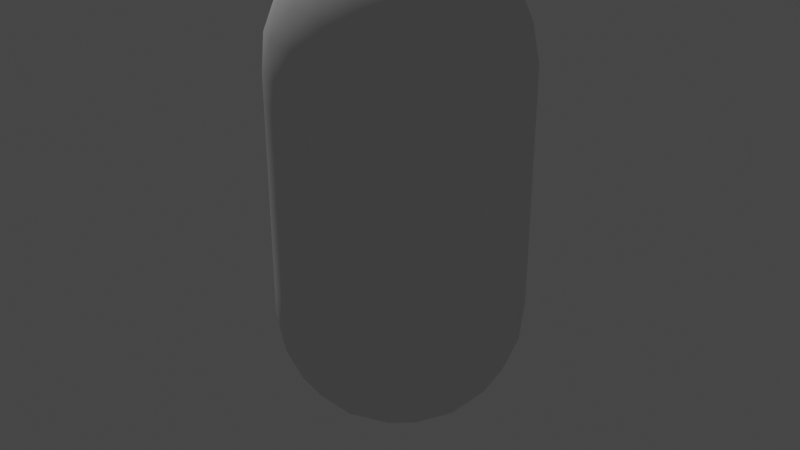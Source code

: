 # Source: bounce_boi.blend  (saved by Blender 2.82.7; exported with 4.5.12 LTS)
import bpy
from mathutils import Matrix  # noqa: F401  (used for matrix-valued properties, if any)

bpy.ops.wm.read_factory_settings(use_empty=True)
scene = bpy.context.scene
scene.name = 'Scene'

# ---- collections
col_collection = bpy.data.collections.new('Collection'); scene.collection.children.link(col_collection)

# ---- world
world_world = bpy.data.worlds.new('World'); scene.world = world_world
world_world.use_nodes = True; world_world.node_tree.nodes.clear()
_N = world_world.node_tree.nodes; _L = world_world.node_tree.links
n0 = _N.new('ShaderNodeOutputWorld'); n0.name = 'World Output'; n0.location = (300, 300)
n1 = _N.new('ShaderNodeBackground'); n1.name = 'Background'; n1.location = (10, 300)
n1.inputs[0].default_value = (0.05088, 0.05088, 0.05088, 1.0)
_L.new(n1.outputs[0], n0.inputs[0])
n0.is_active_output = True
world_world.color = (0.05088, 0.05088, 0.05088)
world_world.use_sun_shadow = False
world_world.sun_shadow_jitter_overblur = 0.0

# ---- lights
light_sun = bpy.data.lights.new('Sun', 'SUN')
light_sun.transmission_factor = 0.0
light_sun.energy = 1.0
light_sun.shadow_soft_size = 0.125

# ---- meshes
me_icosphere = bpy.data.meshes.new('Icosphere')
me_icosphere.from_pydata([(0.0, 0.0, -0.002029), (0.1589, -0.1155, 0.1194), (-0.0607, -0.1868, 0.1194), (-0.1964, 0.0, 0.1194), (-0.0607, 0.1868, 0.1194), (0.1589, 0.1155, 0.1194), (0.2089, -0.06787, 0.5982), (-0.1777, -0.1291, 0.5982), (-0.06787, -0.2089, 0.5982), (-0.2089, -0.06787, 0.5982), (0.06787, 0.2089, 0.5982), (-0.06787, 0.2089, 0.5982), (-0.05114, -0.1574, 0.07319), (-0.03568, -0.1098, 0.03077), (-0.01704, -0.05246, 0.00501), (0.04463, -0.03242, 0.00501), (0.09341, -0.06787, 0.03077), (0.1339, -0.09727, 0.07319), (0.1168, -0.1497, 0.1073), (0.05773, -0.1777, 0.1021), (-0.00651, -0.1898, 0.1073), (0.1785, 0.06484, 0.1073), (0.1868, 0.0, 0.1021), (0.1785, -0.06484, 0.1073), (0.04463, 0.03242, 0.00501), (0.09341, 0.06787, 0.03077), (0.1339, 0.09727, 0.07319), (-0.1655, 0.0, 0.07319), (-0.1155, 0.0, 0.03077), (-0.05516, 0.0, 0.00501), (-0.1063, -0.1574, 0.1073), (-0.1511, -0.1098, 0.1021), (-0.1825, -0.05246, 0.1073), (-0.05114, 0.1574, 0.07319), (-0.03568, 0.1098, 0.03077), (-0.01704, 0.05246, 0.00501), (-0.1825, 0.05246, 0.1073), (-0.1511, 0.1098, 0.1021), (-0.1063, 0.1574, 0.1073), (-0.00651, 0.1898, 0.1073), (0.05773, 0.1777, 0.1021), (0.1168, 0.1497, 0.1073), (0.1291, 0.1777, 0.5982), (0.2089, -0.06787, 0.2176), (0.189, -0.09727, 0.1624), (0.189, 0.09727, 0.1624), (0.2089, 0.06787, 0.2176), (0.06787, -0.2089, 0.5982), (0.1777, -0.1291, 0.5982), (0.0, -0.2196, 0.2176), (-0.03409, -0.2098, 0.1624), (0.1509, -0.1497, 0.1624), (0.1291, -0.1777, 0.2176), (-0.1777, 0.1291, 0.5982), (-0.2196, -8.572e-08, 0.5982), (-0.2089, -0.06787, 0.2176), (-0.2101, -0.03242, 0.1624), (-0.09576, -0.1898, 0.1624), (-0.1291, -0.1777, 0.2176), (0.2196, -1.853e-09, 0.3263), (0.2089, -0.06787, 0.3263), (-0.1291, 0.1777, 0.2176), (-0.09576, 0.1898, 0.1624), (-0.2101, 0.03242, 0.1624), (-0.2089, 0.06787, 0.2176), (-0.1777, -0.1291, 0.3263), (-0.06787, -0.2089, 0.3263), (0.1291, 0.1777, 0.2176), (0.1509, 0.1497, 0.1624), (-0.03409, 0.2098, 0.1624), (0.0, 0.2196, 0.2176), (-0.2089, -0.06787, 0.3263), (0.06787, 0.2089, 0.3263), (-0.06787, 0.2089, 0.3263), (0.1291, 0.1777, 0.3263), (0.06787, -0.2089, 0.3263), (0.1777, -0.1291, 0.3263), (-0.1777, 0.1291, 0.3263), (-0.2196, -8.109e-08, 0.3263), (-0.2089, 0.06787, 0.3263), (0.1291, -0.1777, 0.3263), (-0.1291, 0.1777, 0.3263), (-2.033e-07, 0.2196, 0.3263), (-2.033e-07, -0.2196, 0.3263), (-0.1291, -0.1777, 0.3263), (0.1777, 0.1291, 0.3263), (0.2089, 0.06787, 0.3263), (0.2089, 0.06787, 0.5438), (0.1777, 0.1291, 0.5438), (-0.1291, -0.1777, 0.5438), (-6.1e-07, -0.2196, 0.5438), (-6.1e-07, 0.2196, 0.5438), (-0.1291, 0.1777, 0.5438), (0.1291, -0.1777, 0.5438), (-0.2089, 0.06787, 0.5438), (-0.2196, -8.48e-08, 0.5438), (-0.1777, 0.1291, 0.5438), (0.1777, -0.1291, 0.5438), (0.06787, -0.2089, 0.5438), (0.1291, 0.1777, 0.5438), (-0.06787, 0.2089, 0.5438), (0.06787, 0.2089, 0.5438), (-0.2089, -0.06787, 0.5438), (-0.06787, -0.2089, 0.5438), (-0.1777, -0.1291, 0.5438), (0.2089, -0.06787, 0.5438), (0.2196, -5.559e-09, 0.5438), (0.2089, 0.06787, 0.4351), (0.2196, -3.706e-09, 0.4351), (0.1777, 0.1291, 0.4351), (0.2089, -0.06787, 0.4351), (-0.1291, -0.1777, 0.4351), (-0.1777, -0.1291, 0.4351), (-4.067e-07, -0.2196, 0.4351), (-0.06787, -0.2089, 0.4351), (-0.2089, -0.06787, 0.4351), (-4.067e-07, 0.2196, 0.4351), (0.06787, 0.2089, 0.4351), (0.1777, 0.1291, 0.2176), (-0.1291, 0.1777, 0.4351), (-0.06787, 0.2089, 0.4351), (-0.06787, 0.2089, 0.2176), (0.1291, 0.1777, 0.4351), (0.1291, -0.1777, 0.4351), (-0.2196, -7.924e-08, 0.2176), (0.06787, -0.2089, 0.4351), (0.1777, -0.1291, 0.4351), (-0.06787, -0.2089, 0.2176), (-0.2089, 0.06787, 0.4351), (-0.1777, 0.1291, 0.4351), (0.1777, -0.1291, 0.2176), (-0.2196, -8.295e-08, 0.4351), (0.06787, 0.2089, 0.2176), (0.09822, 0.1868, 0.1569), (0.03035, 0.2089, 0.1569), (-0.1777, 0.1291, 0.2176), (-0.1473, 0.1511, 0.1569), (-0.1893, 0.09342, 0.1569), (-0.1777, -0.1291, 0.2176), (-0.1893, -0.09342, 0.1569), (-0.1473, -0.1511, 0.1569), (0.06787, -0.2089, 0.2176), (0.03035, -0.2089, 0.1569), (0.09822, -0.1868, 0.1569), (0.2196, 0.0, 0.2176), (0.208, -0.03568, 0.1569), (0.208, 0.03568, 0.1569), (0.07946, 0.1291, 0.05867), (0.03035, 0.09341, 0.02116), (0.01159, 0.1511, 0.05867), (-0.09822, 0.1155, 0.05867), (-0.07946, 0.05773, 0.02116), (-0.1402, 0.05773, 0.05868), (-0.1402, -0.05773, 0.05868), (-0.07946, -0.05773, 0.02116), (-0.09822, -0.1155, 0.05867), (0.1473, 0.03568, 0.05867), (0.1473, -0.03568, 0.05867), (0.09822, -1.621e-07, 0.02116), (0.01159, -0.1511, 0.05867), (0.03035, -0.09341, 0.02116), (0.07946, -0.1291, 0.05867), (0.0607, -0.1868, 0.7508), (-0.1589, -0.1155, 0.7508), (-0.1589, 0.1155, 0.7508), (0.0607, 0.1868, 0.7508), (0.1964, -7.412e-09, 0.7508), (-8.134e-07, -7.412e-09, 0.8722), (0.2101, -0.03242, 0.7077), (0.2089, -0.06787, 0.6525), (0.2089, 0.06787, 0.6525), (0.2101, 0.03242, 0.7077), (0.03409, -0.2098, 0.7077), (-8.134e-07, -0.2196, 0.6525), (0.1291, -0.1777, 0.6525), (0.09576, -0.1898, 0.7077), (-0.189, -0.09727, 0.7077), (-0.2089, -0.06787, 0.6525), (-0.1291, -0.1777, 0.6525), (-0.1509, -0.1497, 0.7077), (-0.1509, 0.1497, 0.7077), (-0.1291, 0.1777, 0.6525), (-0.2089, 0.06787, 0.6525), (-0.189, 0.09727, 0.7077), (0.09576, 0.1898, 0.7077), (0.1291, 0.1777, 0.6525), (-8.134e-07, 0.2196, 0.6525), (0.03409, 0.2098, 0.7077), (0.1825, -0.05246, 0.7629), (0.1511, -0.1098, 0.768), (0.1063, -0.1574, 0.7629), (0.006509, -0.1898, 0.7629), (-0.05774, -0.1777, 0.768), (-0.1168, -0.1497, 0.7629), (-0.1785, -0.06484, 0.7629), (-0.1868, -7.412e-09, 0.768), (-0.1785, 0.06484, 0.7629), (-0.1168, 0.1497, 0.7629), (-0.05774, 0.1777, 0.768), (0.006509, 0.1898, 0.7629), (0.1063, 0.1574, 0.7629), (0.1511, 0.1098, 0.768), (0.1825, 0.05246, 0.7629), (0.01704, -0.05246, 0.8651), (0.03568, -0.1098, 0.8394), (0.05113, -0.1574, 0.797), (0.1655, -7.412e-09, 0.797), (0.1155, -7.412e-09, 0.8394), (0.05516, -7.412e-09, 0.8651), (-0.04463, -0.03242, 0.8651), (-0.09342, -0.06787, 0.8394), (-0.1339, -0.09727, 0.797), (-0.04463, 0.03242, 0.8651), (-0.09342, 0.06787, 0.8394), (-0.1339, 0.09727, 0.797), (0.01704, 0.05246, 0.8651), (0.03568, 0.1098, 0.8394), (0.05113, 0.1574, 0.797), (0.07946, 0.05773, 0.849), (0.1402, 0.05773, 0.8115), (0.09822, 0.1155, 0.8115), (-0.03035, 0.09341, 0.849), (-0.0116, 0.1511, 0.8115), (-0.07946, 0.1291, 0.8115), (-0.09822, -7.412e-09, 0.849), (-0.1473, 0.03568, 0.8115), (-0.1473, -0.03568, 0.8115), (-0.03035, -0.09341, 0.849), (-0.07946, -0.1291, 0.8115), (-0.0116, -0.1511, 0.8115), (0.07946, -0.05773, 0.849), (0.09822, -0.1155, 0.8115), (0.1402, -0.05773, 0.8115), (0.1893, 0.09341, 0.7133), (0.1777, 0.1291, 0.6525), (0.1473, 0.1511, 0.7133), (-0.03035, 0.2089, 0.7133), (-0.06787, 0.2089, 0.6525), (-0.09822, 0.1868, 0.7133), (-0.208, 0.03568, 0.7133), (-0.2196, -8.665e-08, 0.6525), (-0.208, -0.03568, 0.7133), (-0.09822, -0.1868, 0.7133), (-0.06787, -0.2089, 0.6525), (-0.03035, -0.2089, 0.7133), (0.1473, -0.1511, 0.7133), (0.1777, -0.1291, 0.6525), (0.1893, -0.09341, 0.7133), (0.06787, 0.2089, 0.6525), (-0.1777, 0.1291, 0.6525), (-0.1777, -0.1291, 0.6525), (0.06787, -0.2089, 0.6525), (0.2196, -7.412e-09, 0.6525), (0.2196, -6.486e-09, 0.5982), (-0.2089, 0.06787, 0.5982), (0.1291, -0.1777, 0.5982), (-0.1291, 0.1777, 0.5982), (-7.117e-07, 0.2196, 0.5982), (-7.117e-07, -0.2196, 0.5982), (-0.1291, -0.1777, 0.5982), (0.1777, 0.1291, 0.5982), (0.2089, 0.06787, 0.5982), (0.2089, 0.06787, 0.4894), (0.1777, 0.1291, 0.4894), (-0.1291, -0.1777, 0.4894), (-5.084e-07, -0.2196, 0.4894), (-5.084e-07, 0.2196, 0.4894), (-0.1291, 0.1777, 0.4894), (0.1291, -0.1777, 0.4894), (-0.2089, 0.06787, 0.4894), (0.2196, -4.633e-09, 0.4894), (0.2089, -0.06787, 0.4894), (-0.1777, -0.1291, 0.4894), (-0.06787, -0.2089, 0.4894), (-0.2089, -0.06787, 0.4894), (0.06787, 0.2089, 0.4894), (-0.06787, 0.2089, 0.4894), (0.1291, 0.1777, 0.4894), (0.06787, -0.2089, 0.4894), (0.1777, -0.1291, 0.4894), (-0.1777, 0.1291, 0.4894), (-0.2196, -8.387e-08, 0.4894), (0.2196, -2.78e-09, 0.3807), (0.2089, -0.06787, 0.3807), (-0.1777, -0.1291, 0.3807), (-0.06787, -0.2089, 0.3807), (-0.2089, -0.06787, 0.3807), (0.06787, 0.2089, 0.3807), (-0.06787, 0.2089, 0.3807), (0.1291, 0.1777, 0.3807), (0.06787, -0.2089, 0.3807), (0.1777, -0.1291, 0.3807), (-0.1777, 0.1291, 0.3807), (-0.2196, -8.202e-08, 0.3807), (0.2089, 0.06787, 0.3807), (0.1777, 0.1291, 0.3807), (-0.1291, -0.1777, 0.3807), (-3.05e-07, -0.2196, 0.3807), (-3.05e-07, 0.2196, 0.3807), (-0.1291, 0.1777, 0.3807), (0.1291, -0.1777, 0.3807), (-0.2089, 0.06787, 0.3807), (-0.2089, 0.06787, 0.272), (0.1291, -0.1777, 0.272), (-0.1291, 0.1777, 0.272), (-1.017e-07, 0.2196, 0.272), (-1.017e-07, -0.2196, 0.272), (-0.1291, -0.1777, 0.272), (0.1777, 0.1291, 0.272), (0.2089, 0.06787, 0.272), (-0.2196, -8.017e-08, 0.272), (-0.1777, 0.1291, 0.272), (0.1777, -0.1291, 0.272), (0.06787, -0.2089, 0.272), (0.1291, 0.1777, 0.272), (-0.06787, 0.2089, 0.272), (0.06787, 0.2089, 0.272), (-0.2089, -0.06787, 0.272), (-0.06787, -0.2089, 0.272), (-0.1777, -0.1291, 0.272), (0.2089, -0.06787, 0.272), (0.2196, -9.266e-10, 0.272)], [], [(0, 15, 14), (1, 17, 23), (0, 14, 29), (0, 29, 35), (0, 35, 24), (1, 23, 44), (2, 20, 50), (3, 32, 56), (4, 38, 62), (5, 41, 68), (1, 44, 51), (2, 50, 57), (3, 56, 63), (4, 62, 69), (5, 68, 45), (79, 78, 293, 301), (85, 74, 289, 295), (81, 77, 292, 299), (80, 76, 291, 300), (78, 71, 286, 293), (77, 79, 301, 292), (83, 75, 290, 297), (76, 60, 283, 291), (75, 80, 300, 290), (82, 73, 288, 298), (74, 72, 287, 289), (84, 66, 285, 296), (73, 81, 299, 288), (72, 82, 298, 287), (71, 65, 284, 286), (66, 83, 297, 285), (65, 84, 296, 284), (60, 59, 282, 283), (86, 85, 295, 294), (59, 86, 294, 282), (128, 131, 281, 269), (109, 122, 277, 263), (119, 129, 280, 267), (123, 126, 279, 268), (131, 115, 274, 281), (129, 128, 269, 280), (113, 125, 278, 265), (126, 110, 271, 279), (125, 123, 268, 278), (116, 120, 276, 266), (122, 117, 275, 277), (111, 114, 273, 264), (120, 119, 267, 276), (117, 116, 266, 275), (115, 112, 272, 274), (114, 113, 265, 273), (112, 111, 264, 272), (110, 108, 270, 271), (107, 109, 263, 262), (108, 107, 262, 270), (94, 95, 54, 254), (88, 99, 42, 260), (92, 96, 53, 256), (93, 97, 48, 255), (95, 102, 9, 54), (96, 94, 254, 53), (90, 98, 47, 258), (97, 105, 6, 48), (98, 93, 255, 47), (91, 100, 11, 257), (99, 101, 10, 42), (89, 103, 8, 259), (100, 92, 256, 11), (101, 91, 257, 10), (102, 104, 7, 9), (103, 90, 258, 8), (104, 89, 259, 7), (105, 106, 253, 6), (87, 88, 260, 261), (106, 87, 261, 253), (302, 310, 78, 79), (308, 314, 74, 85), (45, 118, 46), (304, 311, 77, 81), (303, 312, 76, 80), (310, 317, 71, 78), (311, 302, 79, 77), (306, 313, 75, 83), (312, 320, 60, 76), (45, 68, 118), (68, 67, 118), (313, 303, 80, 75), (305, 315, 73, 82), (314, 316, 72, 74), (307, 318, 66, 84), (315, 304, 81, 73), (316, 305, 82, 72), (69, 121, 70), (317, 319, 65, 71), (318, 306, 83, 66), (319, 307, 84, 65), (320, 321, 59, 60), (309, 308, 85, 86), (321, 309, 86, 59), (69, 62, 121), (62, 61, 121), (269, 281, 95, 94), (263, 277, 99, 88), (267, 280, 96, 92), (268, 279, 97, 93), (281, 274, 102, 95), (280, 269, 94, 96), (63, 124, 64), (265, 278, 98, 90), (279, 271, 105, 97), (278, 268, 93, 98), (266, 276, 100, 91), (277, 275, 101, 99), (264, 273, 103, 89), (63, 56, 124), (56, 55, 124), (276, 267, 92, 100), (275, 266, 91, 101), (274, 272, 104, 102), (273, 265, 90, 103), (272, 264, 89, 104), (271, 270, 106, 105), (57, 127, 58), (262, 263, 88, 87), (270, 262, 87, 106), (301, 293, 131, 128), (295, 289, 122, 109), (299, 292, 129, 119), (300, 291, 126, 123), (57, 50, 127), (50, 49, 127), (293, 286, 115, 131), (292, 301, 128, 129), (297, 290, 125, 113), (291, 283, 110, 126), (290, 300, 123, 125), (298, 288, 120, 116), (51, 130, 52), (289, 287, 117, 122), (296, 285, 114, 111), (288, 299, 119, 120), (287, 298, 116, 117), (286, 284, 112, 115), (285, 297, 113, 114), (51, 44, 130), (44, 43, 130), (284, 296, 111, 112), (283, 282, 108, 110), (294, 295, 109, 107), (282, 294, 107, 108), (254, 54, 240, 182), (260, 42, 185, 234), (68, 133, 67), (256, 53, 249, 181), (255, 48, 246, 174), (67, 133, 132), (133, 134, 132), (132, 134, 70), (134, 69, 70), (68, 41, 133), (41, 40, 133), (133, 40, 134), (40, 39, 134), (134, 39, 69), (39, 4, 69), (54, 9, 177, 240), (53, 254, 182, 249), (62, 136, 61), (258, 47, 251, 173), (48, 6, 169, 246), (61, 136, 135), (136, 137, 135), (135, 137, 64), (137, 63, 64), (62, 38, 136), (38, 37, 136), (136, 37, 137), (37, 36, 137), (137, 36, 63), (36, 3, 63), (47, 255, 174, 251), (257, 11, 237, 186), (56, 139, 55), (42, 10, 248, 185), (259, 8, 243, 178), (55, 139, 138), (139, 140, 138), (138, 140, 58), (140, 57, 58), (56, 32, 139), (32, 31, 139), (139, 31, 140), (31, 30, 140), (140, 30, 57), (30, 2, 57), (11, 256, 181, 237), (10, 257, 186, 248), (50, 142, 49), (9, 7, 250, 177), (8, 258, 173, 243), (49, 142, 141), (142, 143, 141), (141, 143, 52), (143, 51, 52), (50, 20, 142), (20, 19, 142), (142, 19, 143), (19, 18, 143), (143, 18, 51), (18, 1, 51), (7, 259, 178, 250), (6, 253, 252, 169), (44, 145, 43), (261, 260, 234, 170), (253, 261, 170, 252), (43, 145, 144), (145, 146, 144), (144, 146, 46), (146, 45, 46), (44, 23, 145), (23, 22, 145), (145, 22, 146), (22, 21, 146), (146, 21, 45), (21, 5, 45), (26, 41, 5), (25, 147, 26), (24, 148, 25), (26, 147, 41), (147, 40, 41), (25, 148, 147), (148, 149, 147), (147, 149, 40), (149, 39, 40), (24, 35, 148), (35, 34, 148), (148, 34, 149), (34, 33, 149), (149, 33, 39), (33, 4, 39), (33, 38, 4), (34, 150, 33), (35, 151, 34), (33, 150, 38), (150, 37, 38), (34, 151, 150), (151, 152, 150), (150, 152, 37), (152, 36, 37), (35, 29, 151), (29, 28, 151), (151, 28, 152), (28, 27, 152), (152, 27, 36), (27, 3, 36), (27, 32, 3), (28, 153, 27), (29, 154, 28), (27, 153, 32), (153, 31, 32), (28, 154, 153), (154, 155, 153), (153, 155, 31), (155, 30, 31), (29, 14, 154), (14, 13, 154), (154, 13, 155), (13, 12, 155), (155, 12, 30), (12, 2, 30), (21, 26, 5), (22, 156, 21), (23, 157, 22), (21, 156, 26), (156, 25, 26), (22, 157, 156), (157, 158, 156), (156, 158, 25), (158, 24, 25), (23, 17, 157), (17, 16, 157), (157, 16, 158), (16, 15, 158), (158, 15, 24), (15, 0, 24), (12, 20, 2), (13, 159, 12), (14, 160, 13), (12, 159, 20), (159, 19, 20), (13, 160, 159), (160, 161, 159), (159, 161, 19), (161, 18, 19), (14, 15, 160), (15, 16, 160), (160, 16, 161), (16, 17, 161), (161, 17, 18), (17, 1, 18), (162, 190, 205), (163, 193, 211), (164, 196, 214), (165, 199, 217), (166, 202, 206), (208, 215, 167), (207, 218, 208), (206, 219, 207), (208, 218, 215), (218, 216, 215), (207, 219, 218), (219, 220, 218), (218, 220, 216), (220, 217, 216), (206, 202, 219), (202, 201, 219), (219, 201, 220), (201, 200, 220), (220, 200, 217), (200, 165, 217), (215, 212, 167), (216, 221, 215), (217, 222, 216), (215, 221, 212), (221, 213, 212), (216, 222, 221), (222, 223, 221), (221, 223, 213), (223, 214, 213), (217, 199, 222), (199, 198, 222), (222, 198, 223), (198, 197, 223), (223, 197, 214), (197, 164, 214), (212, 209, 167), (213, 224, 212), (214, 225, 213), (212, 224, 209), (224, 210, 209), (213, 225, 224), (225, 226, 224), (224, 226, 210), (226, 211, 210), (214, 196, 225), (196, 195, 225), (225, 195, 226), (195, 194, 226), (226, 194, 211), (194, 163, 211), (209, 203, 167), (210, 227, 209), (211, 228, 210), (209, 227, 203), (227, 204, 203), (210, 228, 227), (228, 229, 227), (227, 229, 204), (229, 205, 204), (211, 193, 228), (193, 192, 228), (228, 192, 229), (192, 191, 229), (229, 191, 205), (191, 162, 205), (203, 208, 167), (204, 230, 203), (205, 231, 204), (203, 230, 208), (230, 207, 208), (204, 231, 230), (231, 232, 230), (230, 232, 207), (232, 206, 207), (205, 190, 231), (190, 189, 231), (231, 189, 232), (189, 188, 232), (232, 188, 206), (188, 166, 206), (171, 202, 166), (170, 233, 171), (171, 233, 202), (233, 201, 202), (170, 234, 233), (234, 235, 233), (233, 235, 201), (235, 200, 201), (234, 185, 235), (185, 184, 235), (235, 184, 200), (184, 165, 200), (187, 199, 165), (186, 236, 187), (187, 236, 199), (236, 198, 199), (186, 237, 236), (237, 238, 236), (236, 238, 198), (238, 197, 198), (237, 181, 238), (181, 180, 238), (238, 180, 197), (180, 164, 197), (183, 196, 164), (182, 239, 183), (183, 239, 196), (239, 195, 196), (182, 240, 239), (240, 241, 239), (239, 241, 195), (241, 194, 195), (240, 177, 241), (177, 176, 241), (241, 176, 194), (176, 163, 194), (179, 193, 163), (178, 242, 179), (179, 242, 193), (242, 192, 193), (178, 243, 242), (243, 244, 242), (242, 244, 192), (244, 191, 192), (243, 173, 244), (173, 172, 244), (244, 172, 191), (172, 162, 191), (175, 190, 162), (174, 245, 175), (175, 245, 190), (245, 189, 190), (174, 246, 245), (246, 247, 245), (245, 247, 189), (247, 188, 189), (246, 169, 247), (169, 168, 247), (247, 168, 188), (168, 166, 188), (184, 187, 165), (185, 248, 184), (184, 248, 187), (248, 186, 187), (180, 183, 164), (181, 249, 180), (180, 249, 183), (249, 182, 183), (176, 179, 163), (177, 250, 176), (176, 250, 179), (250, 178, 179), (172, 175, 162), (173, 251, 172), (172, 251, 175), (251, 174, 175), (168, 171, 166), (169, 252, 168), (168, 252, 171), (252, 170, 171), (144, 46, 309, 321), (46, 118, 308, 309), (43, 144, 321, 320), (138, 58, 307, 319), (127, 49, 306, 318), (55, 138, 319, 317), (132, 70, 305, 316), (121, 61, 304, 315), (58, 127, 318, 307), (67, 132, 316, 314), (70, 121, 315, 305), (141, 52, 303, 313), (130, 43, 320, 312), (49, 141, 313, 306), (135, 64, 302, 311), (124, 55, 317, 310), (52, 130, 312, 303), (61, 135, 311, 304), (118, 67, 314, 308), (64, 124, 310, 302)])
_uv = me_icosphere.uv_layers.new(name='UVMap')
_uv.uv.foreach_set('vector', [0.8182, 0.0, 0.7955, 0.03937, 0.8409, 0.03937, 0.7273, 0.1575, 0.7045, 0.1181, 0.6818, 0.1575, 0.09091, 0.0, 0.06818, 0.03937, 0.1136, 0.03937, 0.2727, 0.0, 0.25, 0.03937, 0.2955, 0.03937, 0.4545, 0.0, 0.4318, 0.03937, 0.4773, 0.03937, 0.7273, 0.1575, 0.6818, 0.1575, 0.7045, 0.1968, 0.9091, 0.1575, 0.8636, 0.1575, 0.8864, 0.1968, 0.1818, 0.1575, 0.1364, 0.1575, 0.1591, 0.1968, 0.3636, 0.1575, 0.3182, 0.1575, 0.3409, 0.1968, 0.5455, 0.1575, 0.5, 0.1575, 0.5227, 0.1968, 0.7273, 0.1575, 0.7045, 0.1968, 0.75, 0.1968, 0.9091, 0.1575, 0.8864, 0.1968, 0.9318, 0.1968, 0.1818, 0.1575, 0.1591, 0.1968, 0.2045, 0.1968, 0.3636, 0.1575, 0.3409, 0.1968, 0.3864, 0.1968, 0.5455, 0.1575, 0.5227, 0.1968, 0.5682, 0.1968, 0.2273, 0.2362, 0.1818, 0.2362, 0.1818, 0.2362, 0.2273, 0.2362, 0.5455, 0.2362, 0.5, 0.2362, 0.5, 0.2362, 0.5455, 0.2362, 0.3182, 0.2362, 0.2727, 0.2362, 0.2727, 0.2362, 0.3182, 0.2362, 0.7727, 0.2362, 0.7273, 0.2362, 0.7273, 0.2362, 0.7727, 0.2362, 0.1818, 0.2362, 0.1364, 0.2362, 0.1364, 0.2362, 0.1818, 0.2362, 0.2727, 0.2362, 0.2273, 0.2362, 0.2273, 0.2362, 0.2727, 0.2362, 0.8636, 0.2362, 0.8182, 0.2362, 0.8182, 0.2362, 0.8636, 0.2362, 0.7273, 0.2362, 0.6818, 0.2362, 0.6818, 0.2362, 0.7273, 0.2362, 0.8182, 0.2362, 0.7727, 0.2362, 0.7727, 0.2362, 0.8182, 0.2362, 0.4091, 0.2362, 0.3636, 0.2362, 0.3636, 0.2362, 0.4091, 0.2362, 0.5, 0.2362, 0.4545, 0.2362, 0.4545, 0.2362, 0.5, 0.2362, 0.9545, 0.2362, 0.9091, 0.2362, 0.9091, 0.2362, 0.9545, 0.2362, 0.3636, 0.2362, 0.3182, 0.2362, 0.3182, 0.2362, 0.3636, 0.2362, 0.4545, 0.2362, 0.4091, 0.2362, 0.4091, 0.2362, 0.4545, 0.2362, 0.1364, 0.2362, 0.09091, 0.2362, 0.09091, 0.2362, 0.1364, 0.2362, 0.9091, 0.2362, 0.8636, 0.2362, 0.8636, 0.2362, 0.9091, 0.2362, 0.09091, 0.2362, 0.04545, 0.2362, 0.04545, 0.2362, 0.09091, 0.2362, 0.6818, 0.2362, 0.6364, 0.2362, 0.6364, 0.2362, 0.6818, 0.2362, 0.5909, 0.2362, 0.5455, 0.2362, 0.5455, 0.2362, 0.5909, 0.2362, 0.6364, 0.2362, 0.5909, 0.2362, 0.5909, 0.2362, 0.6364, 0.2362, 0.2273, 0.2362, 0.1818, 0.2362, 0.1818, 0.2362, 0.2273, 0.2362, 0.5455, 0.2362, 0.5, 0.2362, 0.5, 0.2362, 0.5455, 0.2362, 0.3182, 0.2362, 0.2727, 0.2362, 0.2727, 0.2362, 0.3182, 0.2362, 0.7727, 0.2362, 0.7273, 0.2362, 0.7273, 0.2362, 0.7727, 0.2362, 0.1818, 0.2362, 0.1364, 0.2362, 0.1364, 0.2362, 0.1818, 0.2362, 0.2727, 0.2362, 0.2273, 0.2362, 0.2273, 0.2362, 0.2727, 0.2362, 0.8636, 0.2362, 0.8182, 0.2362, 0.8182, 0.2362, 0.8636, 0.2362, 0.7273, 0.2362, 0.6818, 0.2362, 0.6818, 0.2362, 0.7273, 0.2362, 0.8182, 0.2362, 0.7727, 0.2362, 0.7727, 0.2362, 0.8182, 0.2362, 0.4091, 0.2362, 0.3636, 0.2362, 0.3636, 0.2362, 0.4091, 0.2362, 0.5, 0.2362, 0.4545, 0.2362, 0.4545, 0.2362, 0.5, 0.2362, 0.9545, 0.2362, 0.9091, 0.2362, 0.9091, 0.2362, 0.9545, 0.2362, 0.3636, 0.2362, 0.3182, 0.2362, 0.3182, 0.2362, 0.3636, 0.2362, 0.4545, 0.2362, 0.4091, 0.2362, 0.4091, 0.2362, 0.4545, 0.2362, 0.1364, 0.2362, 0.09091, 0.2362, 0.09091, 0.2362, 0.1364, 0.2362, 0.9091, 0.2362, 0.8636, 0.2362, 0.8636, 0.2362, 0.9091, 0.2362, 0.09091, 0.2362, 0.04545, 0.2362, 0.04545, 0.2362, 0.09091, 0.2362, 0.6818, 0.2362, 0.6364, 0.2362, 0.6364, 0.2362, 0.6818, 0.2362, 0.5909, 0.2362, 0.5455, 0.2362, 0.5455, 0.2362, 0.5909, 0.2362, 0.6364, 0.2362, 0.5909, 0.2362, 0.5909, 0.2362, 0.6364, 0.2362, 0.2273, 0.2362, 0.1818, 0.2362, 0.1818, 0.2362, 0.2273, 0.2362, 0.5455, 0.2362, 0.5, 0.2362, 0.5, 0.2362, 0.5455, 0.2362, 0.3182, 0.2362, 0.2727, 0.2362, 0.2727, 0.2362, 0.3182, 0.2362, 0.7727, 0.2362, 0.7273, 0.2362, 0.7273, 0.2362, 0.7727, 0.2362, 0.1818, 0.2362, 0.1364, 0.2362, 0.1364, 0.2362, 0.1818, 0.2362, 0.2727, 0.2362, 0.2273, 0.2362, 0.2273, 0.2362, 0.2727, 0.2362, 0.8636, 0.2362, 0.8182, 0.2362, 0.8182, 0.2362, 0.8636, 0.2362, 0.7273, 0.2362, 0.6818, 0.2362, 0.6818, 0.2362, 0.7273, 0.2362, 0.8182, 0.2362, 0.7727, 0.2362, 0.7727, 0.2362, 0.8182, 0.2362, 0.4091, 0.2362, 0.3636, 0.2362, 0.3636, 0.2362, 0.4091, 0.2362, 0.5, 0.2362, 0.4545, 0.2362, 0.4545, 0.2362, 0.5, 0.2362, 0.9545, 0.2362, 0.9091, 0.2362, 0.9091, 0.2362, 0.9545, 0.2362, 0.3636, 0.2362, 0.3182, 0.2362, 0.3182, 0.2362, 0.3636, 0.2362, 0.4545, 0.2362, 0.4091, 0.2362, 0.4091, 0.2362, 0.4545, 0.2362, 0.1364, 0.2362, 0.09091, 0.2362, 0.09091, 0.2362, 0.1364, 0.2362, 0.9091, 0.2362, 0.8636, 0.2362, 0.8636, 0.2362, 0.9091, 0.2362, 0.09091, 0.2362, 0.04545, 0.2362, 0.04545, 0.2362, 0.09091, 0.2362, 0.6818, 0.2362, 0.6364, 0.2362, 0.6364, 0.2362, 0.6818, 0.2362, 0.5909, 0.2362, 0.5455, 0.2362, 0.5455, 0.2362, 0.5909, 0.2362, 0.6364, 0.2362, 0.5909, 0.2362, 0.5909, 0.2362, 0.6364, 0.2362, 0.2273, 0.2362, 0.1818, 0.2362, 0.1818, 0.2362, 0.2273, 0.2362, 0.5455, 0.2362, 0.5, 0.2362, 0.5, 0.2362, 0.5455, 0.2362, 0.5682, 0.1968, 0.5455, 0.2362, 0.5909, 0.2362, 0.3182, 0.2362, 0.2727, 0.2362, 0.2727, 0.2362, 0.3182, 0.2362, 0.7727, 0.2362, 0.7273, 0.2362, 0.7273, 0.2362, 0.7727, 0.2362, 0.1818, 0.2362, 0.1364, 0.2362, 0.1364, 0.2362, 0.1818, 0.2362, 0.2727, 0.2362, 0.2273, 0.2362, 0.2273, 0.2362, 0.2727, 0.2362, 0.8636, 0.2362, 0.8182, 0.2362, 0.8182, 0.2362, 0.8636, 0.2362, 0.7273, 0.2362, 0.6818, 0.2362, 0.6818, 0.2362, 0.7273, 0.2362, 0.5682, 0.1968, 0.5227, 0.1968, 0.5455, 0.2362, 0.5227, 0.1968, 0.5, 0.2362, 0.5455, 0.2362, 0.8182, 0.2362, 0.7727, 0.2362, 0.7727, 0.2362, 0.8182, 0.2362, 0.4091, 0.2362, 0.3636, 0.2362, 0.3636, 0.2362, 0.4091, 0.2362, 0.5, 0.2362, 0.4545, 0.2362, 0.4545, 0.2362, 0.5, 0.2362, 0.9545, 0.2362, 0.9091, 0.2362, 0.9091, 0.2362, 0.9545, 0.2362, 0.3636, 0.2362, 0.3182, 0.2362, 0.3182, 0.2362, 0.3636, 0.2362, 0.4545, 0.2362, 0.4091, 0.2362, 0.4091, 0.2362, 0.4545, 0.2362, 0.3864, 0.1968, 0.3636, 0.2362, 0.4091, 0.2362, 0.1364, 0.2362, 0.09091, 0.2362, 0.09091, 0.2362, 0.1364, 0.2362, 0.9091, 0.2362, 0.8636, 0.2362, 0.8636, 0.2362, 0.9091, 0.2362, 0.09091, 0.2362, 0.04545, 0.2362, 0.04545, 0.2362, 0.09091, 0.2362, 0.6818, 0.2362, 0.6364, 0.2362, 0.6364, 0.2362, 0.6818, 0.2362, 0.5909, 0.2362, 0.5455, 0.2362, 0.5455, 0.2362, 0.5909, 0.2362, 0.6364, 0.2362, 0.5909, 0.2362, 0.5909, 0.2362, 0.6364, 0.2362, 0.3864, 0.1968, 0.3409, 0.1968, 0.3636, 0.2362, 0.3409, 0.1968, 0.3182, 0.2362, 0.3636, 0.2362, 0.2273, 0.2362, 0.1818, 0.2362, 0.1818, 0.2362, 0.2273, 0.2362, 0.5455, 0.2362, 0.5, 0.2362, 0.5, 0.2362, 0.5455, 0.2362, 0.3182, 0.2362, 0.2727, 0.2362, 0.2727, 0.2362, 0.3182, 0.2362, 0.7727, 0.2362, 0.7273, 0.2362, 0.7273, 0.2362, 0.7727, 0.2362, 0.1818, 0.2362, 0.1364, 0.2362, 0.1364, 0.2362, 0.1818, 0.2362, 0.2727, 0.2362, 0.2273, 0.2362, 0.2273, 0.2362, 0.2727, 0.2362, 0.2045, 0.1968, 0.1818, 0.2362, 0.2273, 0.2362, 0.8636, 0.2362, 0.8182, 0.2362, 0.8182, 0.2362, 0.8636, 0.2362, 0.7273, 0.2362, 0.6818, 0.2362, 0.6818, 0.2362, 0.7273, 0.2362, 0.8182, 0.2362, 0.7727, 0.2362, 0.7727, 0.2362, 0.8182, 0.2362, 0.4091, 0.2362, 0.3636, 0.2362, 0.3636, 0.2362, 0.4091, 0.2362, 0.5, 0.2362, 0.4545, 0.2362, 0.4545, 0.2362, 0.5, 0.2362, 0.9545, 0.2362, 0.9091, 0.2362, 0.9091, 0.2362, 0.9545, 0.2362, 0.2045, 0.1968, 0.1591, 0.1968, 0.1818, 0.2362, 0.1591, 0.1968, 0.1364, 0.2362, 0.1818, 0.2362, 0.3636, 0.2362, 0.3182, 0.2362, 0.3182, 0.2362, 0.3636, 0.2362, 0.4545, 0.2362, 0.4091, 0.2362, 0.4091, 0.2362, 0.4545, 0.2362, 0.1364, 0.2362, 0.09091, 0.2362, 0.09091, 0.2362, 0.1364, 0.2362, 0.9091, 0.2362, 0.8636, 0.2362, 0.8636, 0.2362, 0.9091, 0.2362, 0.09091, 0.2362, 0.04545, 0.2362, 0.04545, 0.2362, 0.09091, 0.2362, 0.6818, 0.2362, 0.6364, 0.2362, 0.6364, 0.2362, 0.6818, 0.2362, 0.9318, 0.1968, 0.9091, 0.2362, 0.9545, 0.2362, 0.5909, 0.2362, 0.5455, 0.2362, 0.5455, 0.2362, 0.5909, 0.2362, 0.6364, 0.2362, 0.5909, 0.2362, 0.5909, 0.2362, 0.6364, 0.2362, 0.2273, 0.2362, 0.1818, 0.2362, 0.1818, 0.2362, 0.2273, 0.2362, 0.5455, 0.2362, 0.5, 0.2362, 0.5, 0.2362, 0.5455, 0.2362, 0.3182, 0.2362, 0.2727, 0.2362, 0.2727, 0.2362, 0.3182, 0.2362, 0.7727, 0.2362, 0.7273, 0.2362, 0.7273, 0.2362, 0.7727, 0.2362, 0.9318, 0.1968, 0.8864, 0.1968, 0.9091, 0.2362, 0.8864, 0.1968, 0.8636, 0.2362, 0.9091, 0.2362, 0.1818, 0.2362, 0.1364, 0.2362, 0.1364, 0.2362, 0.1818, 0.2362, 0.2727, 0.2362, 0.2273, 0.2362, 0.2273, 0.2362, 0.2727, 0.2362, 0.8636, 0.2362, 0.8182, 0.2362, 0.8182, 0.2362, 0.8636, 0.2362, 0.7273, 0.2362, 0.6818, 0.2362, 0.6818, 0.2362, 0.7273, 0.2362, 0.8182, 0.2362, 0.7727, 0.2362, 0.7727, 0.2362, 0.8182, 0.2362, 0.4091, 0.2362, 0.3636, 0.2362, 0.3636, 0.2362, 0.4091, 0.2362, 0.75, 0.1968, 0.7273, 0.2362, 0.7727, 0.2362, 0.5, 0.2362, 0.4545, 0.2362, 0.4545, 0.2362, 0.5, 0.2362, 0.9545, 0.2362, 0.9091, 0.2362, 0.9091, 0.2362, 0.9545, 0.2362, 0.3636, 0.2362, 0.3182, 0.2362, 0.3182, 0.2362, 0.3636, 0.2362, 0.4545, 0.2362, 0.4091, 0.2362, 0.4091, 0.2362, 0.4545, 0.2362, 0.1364, 0.2362, 0.09091, 0.2362, 0.09091, 0.2362, 0.1364, 0.2362, 0.9091, 0.2362, 0.8636, 0.2362, 0.8636, 0.2362, 0.9091, 0.2362, 0.75, 0.1968, 0.7045, 0.1968, 0.7273, 0.2362, 0.7045, 0.1968, 0.6818, 0.2362, 0.7273, 0.2362, 0.09091, 0.2362, 0.04545, 0.2362, 0.04545, 0.2362, 0.09091, 0.2362, 0.6818, 0.2362, 0.6364, 0.2362, 0.6364, 0.2362, 0.6818, 0.2362, 0.5909, 0.2362, 0.5455, 0.2362, 0.5455, 0.2362, 0.5909, 0.2362, 0.6364, 0.2362, 0.5909, 0.2362, 0.5909, 0.2362, 0.6364, 0.2362, 0.2273, 0.2362, 0.1818, 0.2362, 0.1818, 0.2362, 0.2273, 0.2362, 0.5455, 0.2362, 0.5, 0.2362, 0.5, 0.2362, 0.5455, 0.2362, 0.5227, 0.1968, 0.4773, 0.1968, 0.5, 0.2362, 0.3182, 0.2362, 0.2727, 0.2362, 0.2727, 0.2362, 0.3182, 0.2362, 0.7727, 0.2362, 0.7273, 0.2362, 0.7273, 0.2362, 0.7727, 0.2362, 0.5, 0.2362, 0.4773, 0.1968, 0.4545, 0.2362, 0.4773, 0.1968, 0.4318, 0.1968, 0.4545, 0.2362, 0.4545, 0.2362, 0.4318, 0.1968, 0.4091, 0.2362, 0.4318, 0.1968, 0.3864, 0.1968, 0.4091, 0.2362, 0.5227, 0.1968, 0.5, 0.1575, 0.4773, 0.1968, 0.5, 0.1575, 0.4545, 0.1575, 0.4773, 0.1968, 0.4773, 0.1968, 0.4545, 0.1575, 0.4318, 0.1968, 0.4545, 0.1575, 0.4091, 0.1575, 0.4318, 0.1968, 0.4318, 0.1968, 0.4091, 0.1575, 0.3864, 0.1968, 0.4091, 0.1575, 0.3636, 0.1575, 0.3864, 0.1968, 0.1818, 0.2362, 0.1364, 0.2362, 0.1364, 0.2362, 0.1818, 0.2362, 0.2727, 0.2362, 0.2273, 0.2362, 0.2273, 0.2362, 0.2727, 0.2362, 0.3409, 0.1968, 0.2955, 0.1968, 0.3182, 0.2362, 0.8636, 0.2362, 0.8182, 0.2362, 0.8182, 0.2362, 0.8636, 0.2362, 0.7273, 0.2362, 0.6818, 0.2362, 0.6818, 0.2362, 0.7273, 0.2362, 0.3182, 0.2362, 0.2955, 0.1968, 0.2727, 0.2362, 0.2955, 0.1968, 0.25, 0.1968, 0.2727, 0.2362, 0.2727, 0.2362, 0.25, 0.1968, 0.2273, 0.2362, 0.25, 0.1968, 0.2045, 0.1968, 0.2273, 0.2362, 0.3409, 0.1968, 0.3182, 0.1575, 0.2955, 0.1968, 0.3182, 0.1575, 0.2727, 0.1575, 0.2955, 0.1968, 0.2955, 0.1968, 0.2727, 0.1575, 0.25, 0.1968, 0.2727, 0.1575, 0.2273, 0.1575, 0.25, 0.1968, 0.25, 0.1968, 0.2273, 0.1575, 0.2045, 0.1968, 0.2273, 0.1575, 0.1818, 0.1575, 0.2045, 0.1968, 0.8182, 0.2362, 0.7727, 0.2362, 0.7727, 0.2362, 0.8182, 0.2362, 0.4091, 0.2362, 0.3636, 0.2362, 0.3636, 0.2362, 0.4091, 0.2362, 0.1591, 0.1968, 0.1136, 0.1968, 0.1364, 0.2362, 0.5, 0.2362, 0.4545, 0.2362, 0.4545, 0.2362, 0.5, 0.2362, 0.9545, 0.2362, 0.9091, 0.2362, 0.9091, 0.2362, 0.9545, 0.2362, 0.1364, 0.2362, 0.1136, 0.1968, 0.09091, 0.2362, 0.1136, 0.1968, 0.06818, 0.1968, 0.09091, 0.2362, 0.09091, 0.2362, 0.06818, 0.1968, 0.04545, 0.2362, 0.06818, 0.1968, 0.02273, 0.1968, 0.04545, 0.2362, 0.1591, 0.1968, 0.1364, 0.1575, 0.1136, 0.1968, 0.1364, 0.1575, 0.09091, 0.1575, 0.1136, 0.1968, 0.1136, 0.1968, 0.09091, 0.1575, 0.06818, 0.1968, 0.09091, 0.1575, 0.04545, 0.1575, 0.06818, 0.1968, 0.06818, 0.1968, 0.04545, 0.1575, 0.02273, 0.1968, 0.04545, 0.1575, 0.0, 0.1575, 0.02273, 0.1968, 0.3636, 0.2362, 0.3182, 0.2362, 0.3182, 0.2362, 0.3636, 0.2362, 0.4545, 0.2362, 0.4091, 0.2362, 0.4091, 0.2362, 0.4545, 0.2362, 0.8864, 0.1968, 0.8409, 0.1968, 0.8636, 0.2362, 0.1364, 0.2362, 0.09091, 0.2362, 0.09091, 0.2362, 0.1364, 0.2362, 0.9091, 0.2362, 0.8636, 0.2362, 0.8636, 0.2362, 0.9091, 0.2362, 0.8636, 0.2362, 0.8409, 0.1968, 0.8182, 0.2362, 0.8409, 0.1968, 0.7955, 0.1968, 0.8182, 0.2362, 0.8182, 0.2362, 0.7955, 0.1968, 0.7727, 0.2362, 0.7955, 0.1968, 0.75, 0.1968, 0.7727, 0.2362, 0.8864, 0.1968, 0.8636, 0.1575, 0.8409, 0.1968, 0.8636, 0.1575, 0.8182, 0.1575, 0.8409, 0.1968, 0.8409, 0.1968, 0.8182, 0.1575, 0.7955, 0.1968, 0.8182, 0.1575, 0.7727, 0.1575, 0.7955, 0.1968, 0.7955, 0.1968, 0.7727, 0.1575, 0.75, 0.1968, 0.7727, 0.1575, 0.7273, 0.1575, 0.75, 0.1968, 0.09091, 0.2362, 0.04545, 0.2362, 0.04545, 0.2362, 0.09091, 0.2362, 0.6818, 0.2362, 0.6364, 0.2362, 0.6364, 0.2362, 0.6818, 0.2362, 0.7045, 0.1968, 0.6591, 0.1968, 0.6818, 0.2362, 0.5909, 0.2362, 0.5455, 0.2362, 0.5455, 0.2362, 0.5909, 0.2362, 0.6364, 0.2362, 0.5909, 0.2362, 0.5909, 0.2362, 0.6364, 0.2362, 0.6818, 0.2362, 0.6591, 0.1968, 0.6364, 0.2362, 0.6591, 0.1968, 0.6136, 0.1968, 0.6364, 0.2362, 0.6364, 0.2362, 0.6136, 0.1968, 0.5909, 0.2362, 0.6136, 0.1968, 0.5682, 0.1968, 0.5909, 0.2362, 0.7045, 0.1968, 0.6818, 0.1575, 0.6591, 0.1968, 0.6818, 0.1575, 0.6364, 0.1575, 0.6591, 0.1968, 0.6591, 0.1968, 0.6364, 0.1575, 0.6136, 0.1968, 0.6364, 0.1575, 0.5909, 0.1575, 0.6136, 0.1968, 0.6136, 0.1968, 0.5909, 0.1575, 0.5682, 0.1968, 0.5909, 0.1575, 0.5455, 0.1575, 0.5682, 0.1968, 0.5227, 0.1181, 0.5, 0.1575, 0.5455, 0.1575, 0.5, 0.07873, 0.4773, 0.1181, 0.5227, 0.1181, 0.4773, 0.03937, 0.4545, 0.07873, 0.5, 0.07873, 0.5227, 0.1181, 0.4773, 0.1181, 0.5, 0.1575, 0.4773, 0.1181, 0.4545, 0.1575, 0.5, 0.1575, 0.5, 0.07873, 0.4545, 0.07873, 0.4773, 0.1181, 0.4545, 0.07873, 0.4318, 0.1181, 0.4773, 0.1181, 0.4773, 0.1181, 0.4318, 0.1181, 0.4545, 0.1575, 0.4318, 0.1181, 0.4091, 0.1575, 0.4545, 0.1575, 0.4773, 0.03937, 0.4318, 0.03937, 0.4545, 0.07873, 0.4318, 0.03937, 0.4091, 0.07873, 0.4545, 0.07873, 0.4545, 0.07873, 0.4091, 0.07873, 0.4318, 0.1181, 0.4091, 0.07873, 0.3864, 0.1181, 0.4318, 0.1181, 0.4318, 0.1181, 0.3864, 0.1181, 0.4091, 0.1575, 0.3864, 0.1181, 0.3636, 0.1575, 0.4091, 0.1575, 0.3409, 0.1181, 0.3182, 0.1575, 0.3636, 0.1575, 0.3182, 0.07873, 0.2955, 0.1181, 0.3409, 0.1181, 0.2955, 0.03937, 0.2727, 0.07873, 0.3182, 0.07873, 0.3409, 0.1181, 0.2955, 0.1181, 0.3182, 0.1575, 0.2955, 0.1181, 0.2727, 0.1575, 0.3182, 0.1575, 0.3182, 0.07873, 0.2727, 0.07873, 0.2955, 0.1181, 0.2727, 0.07873, 0.25, 0.1181, 0.2955, 0.1181, 0.2955, 0.1181, 0.25, 0.1181, 0.2727, 0.1575, 0.25, 0.1181, 0.2273, 0.1575, 0.2727, 0.1575, 0.2955, 0.03937, 0.25, 0.03937, 0.2727, 0.07873, 0.25, 0.03937, 0.2273, 0.07873, 0.2727, 0.07873, 0.2727, 0.07873, 0.2273, 0.07873, 0.25, 0.1181, 0.2273, 0.07873, 0.2045, 0.1181, 0.25, 0.1181, 0.25, 0.1181, 0.2045, 0.1181, 0.2273, 0.1575, 0.2045, 0.1181, 0.1818, 0.1575, 0.2273, 0.1575, 0.1591, 0.1181, 0.1364, 0.1575, 0.1818, 0.1575, 0.1364, 0.07873, 0.1136, 0.1181, 0.1591, 0.1181, 0.1136, 0.03937, 0.09091, 0.07873, 0.1364, 0.07873, 0.1591, 0.1181, 0.1136, 0.1181, 0.1364, 0.1575, 0.1136, 0.1181, 0.09091, 0.1575, 0.1364, 0.1575, 0.1364, 0.07873, 0.09091, 0.07873, 0.1136, 0.1181, 0.09091, 0.07873, 0.06818, 0.1181, 0.1136, 0.1181, 0.1136, 0.1181, 0.06818, 0.1181, 0.09091, 0.1575, 0.06818, 0.1181, 0.04545, 0.1575, 0.09091, 0.1575, 0.1136, 0.03937, 0.06818, 0.03937, 0.09091, 0.07873, 0.06818, 0.03937, 0.04545, 0.07873, 0.09091, 0.07873, 0.09091, 0.07873, 0.04545, 0.07873, 0.06818, 0.1181, 0.04545, 0.07873, 0.02273, 0.1181, 0.06818, 0.1181, 0.06818, 0.1181, 0.02273, 0.1181, 0.04545, 0.1575, 0.02273, 0.1181, 0.0, 0.1575, 0.04545, 0.1575, 0.5909, 0.1575, 0.5682, 0.1181, 0.5455, 0.1575, 0.6364, 0.1575, 0.6136, 0.1181, 0.5909, 0.1575, 0.6818, 0.1575, 0.6591, 0.1181, 0.6364, 0.1575, 0.5909, 0.1575, 0.6136, 0.1181, 0.5682, 0.1181, 0.6136, 0.1181, 0.5909, 0.07873, 0.5682, 0.1181, 0.6364, 0.1575, 0.6591, 0.1181, 0.6136, 0.1181, 0.6591, 0.1181, 0.6364, 0.07873, 0.6136, 0.1181, 0.6136, 0.1181, 0.6364, 0.07873, 0.5909, 0.07873, 0.6364, 0.07873, 0.6136, 0.03937, 0.5909, 0.07873, 0.6818, 0.1575, 0.7045, 0.1181, 0.6591, 0.1181, 0.7045, 0.1181, 0.6818, 0.07873, 0.6591, 0.1181, 0.6591, 0.1181, 0.6818, 0.07873, 0.6364, 0.07873, 0.6818, 0.07873, 0.6591, 0.03937, 0.6364, 0.07873, 0.6364, 0.07873, 0.6591, 0.03937, 0.6136, 0.03937, 0.6591, 0.03937, 0.6364, 0.0, 0.6136, 0.03937, 0.8864, 0.1181, 0.8636, 0.1575, 0.9091, 0.1575, 0.8636, 0.07873, 0.8409, 0.1181, 0.8864, 0.1181, 0.8409, 0.03937, 0.8182, 0.07873, 0.8636, 0.07873, 0.8864, 0.1181, 0.8409, 0.1181, 0.8636, 0.1575, 0.8409, 0.1181, 0.8182, 0.1575, 0.8636, 0.1575, 0.8636, 0.07873, 0.8182, 0.07873, 0.8409, 0.1181, 0.8182, 0.07873, 0.7955, 0.1181, 0.8409, 0.1181, 0.8409, 0.1181, 0.7955, 0.1181, 0.8182, 0.1575, 0.7955, 0.1181, 0.7727, 0.1575, 0.8182, 0.1575, 0.8409, 0.03937, 0.7955, 0.03937, 0.8182, 0.07873, 0.7955, 0.03937, 0.7727, 0.07873, 0.8182, 0.07873, 0.8182, 0.07873, 0.7727, 0.07873, 0.7955, 0.1181, 0.7727, 0.07873, 0.75, 0.1181, 0.7955, 0.1181, 0.7955, 0.1181, 0.75, 0.1181, 0.7727, 0.1575, 0.75, 0.1181, 0.7273, 0.1575, 0.7727, 0.1575, 0.8182, 0.3149, 0.7727, 0.3149, 0.7955, 0.3543, 1.0, 0.3149, 0.9545, 0.3149, 0.9773, 0.3543, 0.2727, 0.3149, 0.2273, 0.3149, 0.25, 0.3543, 0.4545, 0.3149, 0.4091, 0.3149, 0.4318, 0.3543, 0.6364, 0.3149, 0.5909, 0.3149, 0.6136, 0.3543, 0.5682, 0.433, 0.5227, 0.433, 0.5455, 0.4724, 0.5909, 0.3937, 0.5455, 0.3937, 0.5682, 0.433, 0.6136, 0.3543, 0.5682, 0.3543, 0.5909, 0.3937, 0.5682, 0.433, 0.5455, 0.3937, 0.5227, 0.433, 0.5455, 0.3937, 0.5, 0.3937, 0.5227, 0.433, 0.5909, 0.3937, 0.5682, 0.3543, 0.5455, 0.3937, 0.5682, 0.3543, 0.5227, 0.3543, 0.5455, 0.3937, 0.5455, 0.3937, 0.5227, 0.3543, 0.5, 0.3937, 0.5227, 0.3543, 0.4773, 0.3543, 0.5, 0.3937, 0.6136, 0.3543, 0.5909, 0.3149, 0.5682, 0.3543, 0.5909, 0.3149, 0.5455, 0.3149, 0.5682, 0.3543, 0.5682, 0.3543, 0.5455, 0.3149, 0.5227, 0.3543, 0.5455, 0.3149, 0.5, 0.3149, 0.5227, 0.3543, 0.5227, 0.3543, 0.5, 0.3149, 0.4773, 0.3543, 0.5, 0.3149, 0.4545, 0.3149, 0.4773, 0.3543, 0.3864, 0.433, 0.3409, 0.433, 0.3636, 0.4724, 0.4091, 0.3937, 0.3636, 0.3937, 0.3864, 0.433, 0.4318, 0.3543, 0.3864, 0.3543, 0.4091, 0.3937, 0.3864, 0.433, 0.3636, 0.3937, 0.3409, 0.433, 0.3636, 0.3937, 0.3182, 0.3937, 0.3409, 0.433, 0.4091, 0.3937, 0.3864, 0.3543, 0.3636, 0.3937, 0.3864, 0.3543, 0.3409, 0.3543, 0.3636, 0.3937, 0.3636, 0.3937, 0.3409, 0.3543, 0.3182, 0.3937, 0.3409, 0.3543, 0.2955, 0.3543, 0.3182, 0.3937, 0.4318, 0.3543, 0.4091, 0.3149, 0.3864, 0.3543, 0.4091, 0.3149, 0.3636, 0.3149, 0.3864, 0.3543, 0.3864, 0.3543, 0.3636, 0.3149, 0.3409, 0.3543, 0.3636, 0.3149, 0.3182, 0.3149, 0.3409, 0.3543, 0.3409, 0.3543, 0.3182, 0.3149, 0.2955, 0.3543, 0.3182, 0.3149, 0.2727, 0.3149, 0.2955, 0.3543, 0.2045, 0.433, 0.1591, 0.433, 0.1818, 0.4724, 0.2273, 0.3937, 0.1818, 0.3937, 0.2045, 0.433, 0.25, 0.3543, 0.2045, 0.3543, 0.2273, 0.3937, 0.2045, 0.433, 0.1818, 0.3937, 0.1591, 0.433, 0.1818, 0.3937, 0.1364, 0.3937, 0.1591, 0.433, 0.2273, 0.3937, 0.2045, 0.3543, 0.1818, 0.3937, 0.2045, 0.3543, 0.1591, 0.3543, 0.1818, 0.3937, 0.1818, 0.3937, 0.1591, 0.3543, 0.1364, 0.3937, 0.1591, 0.3543, 0.1136, 0.3543, 0.1364, 0.3937, 0.25, 0.3543, 0.2273, 0.3149, 0.2045, 0.3543, 0.2273, 0.3149, 0.1818, 0.3149, 0.2045, 0.3543, 0.2045, 0.3543, 0.1818, 0.3149, 0.1591, 0.3543, 0.1818, 0.3149, 0.1364, 0.3149, 0.1591, 0.3543, 0.1591, 0.3543, 0.1364, 0.3149, 0.1136, 0.3543, 0.1364, 0.3149, 0.09091, 0.3149, 0.1136, 0.3543, 0.9318, 0.433, 0.8864, 0.433, 0.9091, 0.4724, 0.9545, 0.3937, 0.9091, 0.3937, 0.9318, 0.433, 0.9773, 0.3543, 0.9318, 0.3543, 0.9545, 0.3937, 0.9318, 0.433, 0.9091, 0.3937, 0.8864, 0.433, 0.9091, 0.3937, 0.8636, 0.3937, 0.8864, 0.433, 0.9545, 0.3937, 0.9318, 0.3543, 0.9091, 0.3937, 0.9318, 0.3543, 0.8864, 0.3543, 0.9091, 0.3937, 0.9091, 0.3937, 0.8864, 0.3543, 0.8636, 0.3937, 0.8864, 0.3543, 0.8409, 0.3543, 0.8636, 0.3937, 0.9773, 0.3543, 0.9545, 0.3149, 0.9318, 0.3543, 0.9545, 0.3149, 0.9091, 0.3149, 0.9318, 0.3543, 0.9318, 0.3543, 0.9091, 0.3149, 0.8864, 0.3543, 0.9091, 0.3149, 0.8636, 0.3149, 0.8864, 0.3543, 0.8864, 0.3543, 0.8636, 0.3149, 0.8409, 0.3543, 0.8636, 0.3149, 0.8182, 0.3149, 0.8409, 0.3543, 0.75, 0.433, 0.7045, 0.433, 0.7273, 0.4724, 0.7727, 0.3937, 0.7273, 0.3937, 0.75, 0.433, 0.7955, 0.3543, 0.75, 0.3543, 0.7727, 0.3937, 0.75, 0.433, 0.7273, 0.3937, 0.7045, 0.433, 0.7273, 0.3937, 0.6818, 0.3937, 0.7045, 0.433, 0.7727, 0.3937, 0.75, 0.3543, 0.7273, 0.3937, 0.75, 0.3543, 0.7045, 0.3543, 0.7273, 0.3937, 0.7273, 0.3937, 0.7045, 0.3543, 0.6818, 0.3937, 0.7045, 0.3543, 0.6591, 0.3543, 0.6818, 0.3937, 0.7955, 0.3543, 0.7727, 0.3149, 0.75, 0.3543, 0.7727, 0.3149, 0.7273, 0.3149, 0.75, 0.3543, 0.75, 0.3543, 0.7273, 0.3149, 0.7045, 0.3543, 0.7273, 0.3149, 0.6818, 0.3149, 0.7045, 0.3543, 0.7045, 0.3543, 0.6818, 0.3149, 0.6591, 0.3543, 0.6818, 0.3149, 0.6364, 0.3149, 0.6591, 0.3543, 0.6136, 0.2756, 0.5909, 0.3149, 0.6364, 0.3149, 0.5909, 0.2362, 0.5682, 0.2756, 0.6136, 0.2756, 0.6136, 0.2756, 0.5682, 0.2756, 0.5909, 0.3149, 0.5682, 0.2756, 0.5455, 0.3149, 0.5909, 0.3149, 0.5909, 0.2362, 0.5455, 0.2362, 0.5682, 0.2756, 0.5455, 0.2362, 0.5227, 0.2756, 0.5682, 0.2756, 0.5682, 0.2756, 0.5227, 0.2756, 0.5455, 0.3149, 0.5227, 0.2756, 0.5, 0.3149, 0.5455, 0.3149, 0.5455, 0.2362, 0.5, 0.2362, 0.5227, 0.2756, 0.5, 0.2362, 0.4773, 0.2756, 0.5227, 0.2756, 0.5227, 0.2756, 0.4773, 0.2756, 0.5, 0.3149, 0.4773, 0.2756, 0.4545, 0.3149, 0.5, 0.3149, 0.4318, 0.2756, 0.4091, 0.3149, 0.4545, 0.3149, 0.4091, 0.2362, 0.3864, 0.2756, 0.4318, 0.2756, 0.4318, 0.2756, 0.3864, 0.2756, 0.4091, 0.3149, 0.3864, 0.2756, 0.3636, 0.3149, 0.4091, 0.3149, 0.4091, 0.2362, 0.3636, 0.2362, 0.3864, 0.2756, 0.3636, 0.2362, 0.3409, 0.2756, 0.3864, 0.2756, 0.3864, 0.2756, 0.3409, 0.2756, 0.3636, 0.3149, 0.3409, 0.2756, 0.3182, 0.3149, 0.3636, 0.3149, 0.3636, 0.2362, 0.3182, 0.2362, 0.3409, 0.2756, 0.3182, 0.2362, 0.2955, 0.2756, 0.3409, 0.2756, 0.3409, 0.2756, 0.2955, 0.2756, 0.3182, 0.3149, 0.2955, 0.2756, 0.2727, 0.3149, 0.3182, 0.3149, 0.25, 0.2756, 0.2273, 0.3149, 0.2727, 0.3149, 0.2273, 0.2362, 0.2045, 0.2756, 0.25, 0.2756, 0.25, 0.2756, 0.2045, 0.2756, 0.2273, 0.3149, 0.2045, 0.2756, 0.1818, 0.3149, 0.2273, 0.3149, 0.2273, 0.2362, 0.1818, 0.2362, 0.2045, 0.2756, 0.1818, 0.2362, 0.1591, 0.2756, 0.2045, 0.2756, 0.2045, 0.2756, 0.1591, 0.2756, 0.1818, 0.3149, 0.1591, 0.2756, 0.1364, 0.3149, 0.1818, 0.3149, 0.1818, 0.2362, 0.1364, 0.2362, 0.1591, 0.2756, 0.1364, 0.2362, 0.1136, 0.2756, 0.1591, 0.2756, 0.1591, 0.2756, 0.1136, 0.2756, 0.1364, 0.3149, 0.1136, 0.2756, 0.09091, 0.3149, 0.1364, 0.3149, 0.9773, 0.2756, 0.9545, 0.3149, 1.0, 0.3149, 0.9545, 0.2362, 0.9318, 0.2756, 0.9773, 0.2756, 0.9773, 0.2756, 0.9318, 0.2756, 0.9545, 0.3149, 0.9318, 0.2756, 0.9091, 0.3149, 0.9545, 0.3149, 0.9545, 0.2362, 0.9091, 0.2362, 0.9318, 0.2756, 0.9091, 0.2362, 0.8864, 0.2756, 0.9318, 0.2756, 0.9318, 0.2756, 0.8864, 0.2756, 0.9091, 0.3149, 0.8864, 0.2756, 0.8636, 0.3149, 0.9091, 0.3149, 0.9091, 0.2362, 0.8636, 0.2362, 0.8864, 0.2756, 0.8636, 0.2362, 0.8409, 0.2756, 0.8864, 0.2756, 0.8864, 0.2756, 0.8409, 0.2756, 0.8636, 0.3149, 0.8409, 0.2756, 0.8182, 0.3149, 0.8636, 0.3149, 0.7955, 0.2756, 0.7727, 0.3149, 0.8182, 0.3149, 0.7727, 0.2362, 0.75, 0.2756, 0.7955, 0.2756, 0.7955, 0.2756, 0.75, 0.2756, 0.7727, 0.3149, 0.75, 0.2756, 0.7273, 0.3149, 0.7727, 0.3149, 0.7727, 0.2362, 0.7273, 0.2362, 0.75, 0.2756, 0.7273, 0.2362, 0.7045, 0.2756, 0.75, 0.2756, 0.75, 0.2756, 0.7045, 0.2756, 0.7273, 0.3149, 0.7045, 0.2756, 0.6818, 0.3149, 0.7273, 0.3149, 0.7273, 0.2362, 0.6818, 0.2362, 0.7045, 0.2756, 0.6818, 0.2362, 0.6591, 0.2756, 0.7045, 0.2756, 0.7045, 0.2756, 0.6591, 0.2756, 0.6818, 0.3149, 0.6591, 0.2756, 0.6364, 0.3149, 0.6818, 0.3149, 0.4773, 0.2756, 0.4318, 0.2756, 0.4545, 0.3149, 0.5, 0.2362, 0.4545, 0.2362, 0.4773, 0.2756, 0.4773, 0.2756, 0.4545, 0.2362, 0.4318, 0.2756, 0.4545, 0.2362, 0.4091, 0.2362, 0.4318, 0.2756, 0.2955, 0.2756, 0.25, 0.2756, 0.2727, 0.3149, 0.3182, 0.2362, 0.2727, 0.2362, 0.2955, 0.2756, 0.2955, 0.2756, 0.2727, 0.2362, 0.25, 0.2756, 0.2727, 0.2362, 0.2273, 0.2362, 0.25, 0.2756, 0.1136, 0.2756, 0.06818, 0.2756, 0.09091, 0.3149, 0.1364, 0.2362, 0.09091, 0.2362, 0.1136, 0.2756, 0.1136, 0.2756, 0.09091, 0.2362, 0.06818, 0.2756, 0.09091, 0.2362, 0.04545, 0.2362, 0.06818, 0.2756, 0.8409, 0.2756, 0.7955, 0.2756, 0.8182, 0.3149, 0.8636, 0.2362, 0.8182, 0.2362, 0.8409, 0.2756, 0.8409, 0.2756, 0.8182, 0.2362, 0.7955, 0.2756, 0.8182, 0.2362, 0.7727, 0.2362, 0.7955, 0.2756, 0.6591, 0.2756, 0.6136, 0.2756, 0.6364, 0.3149, 0.6818, 0.2362, 0.6364, 0.2362, 0.6591, 0.2756, 0.6591, 0.2756, 0.6364, 0.2362, 0.6136, 0.2756, 0.6364, 0.2362, 0.5909, 0.2362, 0.6136, 0.2756, 0.6364, 0.2362, 0.5909, 0.2362, 0.5909, 0.2362, 0.6364, 0.2362, 0.5909, 0.2362, 0.5455, 0.2362, 0.5455, 0.2362, 0.5909, 0.2362, 0.6818, 0.2362, 0.6364, 0.2362, 0.6364, 0.2362, 0.6818, 0.2362, 0.09091, 0.2362, 0.04545, 0.2362, 0.04545, 0.2362, 0.09091, 0.2362, 0.9091, 0.2362, 0.8636, 0.2362, 0.8636, 0.2362, 0.9091, 0.2362, 0.1364, 0.2362, 0.09091, 0.2362, 0.09091, 0.2362, 0.1364, 0.2362, 0.4545, 0.2362, 0.4091, 0.2362, 0.4091, 0.2362, 0.4545, 0.2362, 0.3636, 0.2362, 0.3182, 0.2362, 0.3182, 0.2362, 0.3636, 0.2362, 0.9545, 0.2362, 0.9091, 0.2362, 0.9091, 0.2362, 0.9545, 0.2362, 0.5, 0.2362, 0.4545, 0.2362, 0.4545, 0.2362, 0.5, 0.2362, 0.4091, 0.2362, 0.3636, 0.2362, 0.3636, 0.2362, 0.4091, 0.2362, 0.8182, 0.2362, 0.7727, 0.2362, 0.7727, 0.2362, 0.8182, 0.2362, 0.7273, 0.2362, 0.6818, 0.2362, 0.6818, 0.2362, 0.7273, 0.2362, 0.8636, 0.2362, 0.8182, 0.2362, 0.8182, 0.2362, 0.8636, 0.2362, 0.2727, 0.2362, 0.2273, 0.2362, 0.2273, 0.2362, 0.2727, 0.2362, 0.1818, 0.2362, 0.1364, 0.2362, 0.1364, 0.2362, 0.1818, 0.2362, 0.7727, 0.2362, 0.7273, 0.2362, 0.7273, 0.2362, 0.7727, 0.2362, 0.3182, 0.2362, 0.2727, 0.2362, 0.2727, 0.2362, 0.3182, 0.2362, 0.5455, 0.2362, 0.5, 0.2362, 0.5, 0.2362, 0.5455, 0.2362, 0.2273, 0.2362, 0.1818, 0.2362, 0.1818, 0.2362, 0.2273, 0.2362])
me_icosphere.materials.append(None)
me_icosphere.use_remesh_fix_poles = True
me_icosphere.use_remesh_preserve_attributes = False
me_icosphere.use_mirror_vertex_groups = False
me_icosphere.update()
me_icosphere.normals_split_custom_set([tuple(v) for v in zip(*[iter([-1.923e-05, 1.09e-05, -1.0, 0.2053, -0.1492, -0.9673, -0.07842, -0.2414, -0.9673, 0.7236, -0.5257, -0.4472, 0.6081, -0.4418, -0.6596, 0.8134, -0.2926, -0.5027, 1.637e-05, 3.116e-06, -1.0, -0.0784, -0.2414, -0.9673, -0.2538, -3.427e-07, -0.9673, 2.013e-05, 2.079e-06, -1.0, -0.2538, 2.153e-06, -0.9673, -0.07843, 0.2414, -0.9673, -1.319e-05, -1.289e-05, -1.0, -0.07844, 0.2414, -0.9673, 0.2053, 0.1492, -0.9673, 0.7236, -0.5257, -0.4472, 0.8134, -0.2926, -0.5027, 0.8619, -0.4418, -0.2489, -0.2764, -0.8506, -0.4472, -0.02696, -0.864, -0.5027, -0.1539, -0.9562, -0.2489, -0.8944, 1.097e-05, -0.4472, -0.8301, -0.2414, -0.5027, -0.957, -0.1492, -0.2489, -0.2764, 0.8506, -0.4472, -0.4861, 0.7149, -0.5027, -0.4376, 0.864, -0.2489, 0.7236, 0.5257, -0.4472, 0.5297, 0.6832, -0.5027, 0.6865, 0.6832, -0.2489, 0.7236, -0.5257, -0.4472, 0.8619, -0.4418, -0.2489, 0.6865, -0.6832, -0.2489, -0.2764, -0.8506, -0.4472, -0.1538, -0.9562, -0.2489, -0.4376, -0.864, -0.2489, -0.8944, -8.792e-06, -0.4472, -0.957, -0.1492, -0.2489, -0.957, 0.1492, -0.2489, -0.2764, 0.8506, -0.4472, -0.4376, 0.864, -0.2489, -0.1538, 0.9562, -0.2489, 0.7236, 0.5257, -0.4472, 0.6865, 0.6832, -0.2489, 0.8619, 0.4418, -0.2489, -0.9511, 0.309, 5.526e-06, -1.0, -1.684e-05, 5.72e-06, -1.0, -1.684e-05, -9.296e-06, -0.9511, 0.309, -9.425e-06, 0.809, 0.5878, 8.977e-06, 0.5878, 0.809, 8.707e-06, 0.5878, 0.809, -6.269e-06, 0.809, 0.5878, -5.999e-06, -0.5878, 0.809, 5.129e-05, -0.809, 0.5878, 5.999e-06, -0.809, 0.5878, -8.977e-06, -0.5878, 0.809, -8.707e-06, 0.5878, -0.809, 9.032e-06, 0.809, -0.5878, 8.684e-06, 0.809, -0.5878, -6.323e-06, 0.5878, -0.809, -5.976e-06, -1.0, 1.645e-05, 5.719e-06, -0.9511, -0.309, 5.556e-06, -0.9511, -0.309, -9.428e-06, -1.0, 1.645e-05, -9.33e-06, -0.809, 0.5878, 5.862e-06, -0.9511, 0.309, 5.705e-06, -0.9511, 0.309, -9.309e-06, -0.809, 0.5878, -9.152e-06, -1.414e-05, -1.0, 7.533e-06, 0.309, -0.9511, 7.959e-06, 0.309, -0.9511, -7.041e-06, -1.414e-05, -1.0, -7.459e-06, 0.809, -0.5878, 8.807e-06, 0.9511, -0.309, 9.649e-06, 0.9511, -0.309, -5.36e-06, 0.809, -0.5878, -6.202e-06, 0.309, -0.9511, 8.026e-06, 0.5878, -0.809, 8.422e-06, 0.5878, -0.809, -6.549e-06, 0.309, -0.9511, -6.945e-06, 1.474e-05, 1.0, 7.789e-06, -0.309, 0.9511, 7.253e-06, -0.309, 0.9511, -7.776e-06, 1.477e-05, 1.0, -7.202e-06, 0.5878, 0.809, 5.342e-05, 0.309, 0.9511, 8.074e-06, 0.309, 0.9511, -5.194e-05, 0.5878, 0.809, -6.596e-06, -0.5878, -0.809, 6.455e-06, -0.309, -0.9511, 6.567e-06, -0.309, -0.9511, -8.493e-06, -0.5878, -0.809, -8.538e-06, -0.309, 0.9511, 6.83e-06, -0.5878, 0.809, 6.652e-06, -0.5878, 0.809, -8.283e-06, -0.309, 0.9511, -8.205e-06, 0.309, 0.9511, 7.944e-06, -1.447e-05, 1.0, 7.56e-06, -1.444e-05, 1.0, -7.493e-05, 0.309, 0.9511, -7.06e-06, -0.9511, -0.309, 5.676e-06, -0.809, -0.5878, 5.866e-06, -0.809, -0.5878, -9.123e-06, -0.9511, -0.309, -9.313e-06, -0.309, -0.9511, 7.209e-06, 1.42e-05, -1.0, 7.798e-06, 1.422e-05, -1.0, -7.179e-06, -0.309, -0.9511, -7.803e-06, -0.809, -0.5878, 6.045e-06, -0.5878, -0.809, 6.293e-06, -0.5878, -0.809, -8.753e-06, -0.809, -0.5878, -9.001e-06, 0.9511, -0.309, 9.343e-06, 1.0, 1.615e-05, 9.41e-06, 1.0, 1.615e-05, -5.604e-06, 0.9511, -0.309, -5.668e-06, 0.9511, 0.309, 9.309e-06, 0.809, 0.5878, 9.152e-06, 0.809, 0.5878, -5.862e-06, 0.9511, 0.309, -5.705e-06, 1.0, -1.615e-05, 9.418e-06, 0.9511, 0.309, 9.332e-06, 0.9511, 0.309, -5.679e-06, 1.0, -1.615e-05, -5.595e-06, -0.9511, 0.309, 5.051e-05, -1.0, -1.7e-05, 5.72e-06, -1.0, -1.7e-05, -9.235e-06, -0.9511, 0.309, -9.481e-06, 0.809, 0.5878, 8.731e-06, 0.5878, 0.809, 8.521e-06, 0.5878, 0.809, -6.478e-06, 0.809, 0.5878, -6.245e-06, -0.5878, 0.809, 6.392e-06, -0.809, 0.5878, 6.122e-06, -0.809, 0.5878, -8.854e-06, -0.5878, 0.809, -8.614e-06, 0.5878, -0.809, 8.737e-06, 0.809, -0.5878, 8.315e-06, 0.809, -0.5878, -6.693e-06, 0.5878, -0.809, -6.303e-06, -1.0, 1.663e-05, 5.719e-06, -0.9511, -0.309, 5.556e-06, -0.9511, -0.309, 5.802e-05, -1.0, 1.663e-05, -9.274e-06, -0.809, 0.5878, 5.862e-06, -0.9511, 0.309, 5.705e-06, -0.9511, 0.309, -9.309e-06, -0.809, 0.5878, -9.152e-06, -1.413e-05, -1.0, 8.026e-06, 0.309, -0.9511, 8.451e-06, 0.309, -0.9511, -6.549e-06, -1.417e-05, -1.0, -6.966e-06, 0.809, -0.5878, 8.807e-06, 0.9511, -0.309, 9.649e-06, 0.9511, -0.309, -5.36e-06, 0.809, -0.5878, -6.202e-06, 0.309, -0.9511, 8.026e-06, 0.5878, -0.809, 8.364e-06, 0.5878, -0.809, -6.66e-06, 0.309, -0.9511, -6.945e-06, 1.474e-05, 1.0, 7.006e-06, -0.309, 0.9511, 6.474e-06, -0.309, 0.9511, -8.528e-06, 1.469e-05, 1.0, -7.977e-06, 0.5878, 0.809, 8.362e-06, 0.309, 0.9511, 8.074e-06, 0.309, 0.9511, -6.959e-06, 0.5878, 0.809, -6.635e-06, -0.5878, -0.809, 6.762e-06, -0.309, -0.9511, 6.796e-06, -0.309, -0.9511, -8.179e-06, -0.5878, -0.809, -8.272e-06, -0.309, 0.9511, 6.874e-06, -0.5878, 0.809, 6.69e-06, -0.5878, 0.809, -8.307e-06, -0.309, 0.9511, -8.13e-06, 0.309, 0.9511, 8.436e-06, -1.441e-05, 1.0, 8.052e-06, -1.444e-05, 1.0, -7.444e-05, 0.309, 0.9511, -6.567e-06, -0.9511, -0.309, 5.676e-06, -0.809, -0.5878, 5.866e-06, -0.809, -0.5878, -9.123e-06, -0.9511, -0.309, -9.313e-06, -0.309, -0.9511, 5.143e-05, 1.411e-05, -1.0, 7.115e-06, 1.407e-05, -1.0, -7.948e-06, -0.309, -0.9511, -8.544e-06, -0.809, -0.5878, 6.168e-06, -0.5878, -0.809, 6.385e-06, -0.5878, -0.809, 5.888e-05, -0.809, -0.5878, -8.878e-06, 0.9511, -0.309, 9.336e-06, 1.0, 1.602e-05, 9.402e-06, 1.0, 1.602e-05, -5.612e-06, 0.9511, -0.309, -5.675e-06, 0.9511, 0.309, 9.309e-06, 0.809, 0.5878, 9.152e-06, 0.809, 0.5878, -5.862e-06, 0.9511, 0.309, -5.705e-06, 1.0, -1.626e-05, 9.426e-06, 0.9511, 0.309, 9.34e-06, 0.9511, 0.309, -5.671e-06, 1.0, -1.624e-05, -5.587e-06, -0.9511, 0.309, 5.564e-06, -1.0, -1.727e-05, 5.691e-06, -1.0, -1.729e-05, -9.288e-06, -0.9511, 0.309, -9.417e-06, 0.809, 0.5878, 7.649e-05, 0.5878, 0.809, 8.695e-06, 0.5878, 0.809, -6.343e-06, 0.809, 0.5878, -5.999e-06, -0.5878, 0.809, 6.269e-06, -0.809, 0.5878, 5.999e-06, -0.809, 0.5878, -8.977e-06, -0.5878, 0.809, -8.707e-06, 0.5878, -0.809, 8.995e-06, 0.809, -0.5878, 8.684e-06, 0.809, -0.5878, -6.323e-06, 0.5878, -0.809, -6.006e-06, -1.0, 1.629e-05, -6.184e-05, -0.9511, -0.309, 5.578e-06, -0.9511, -0.309, -9.444e-06, -1.0, 1.63e-05, -9.345e-06, -0.809, 0.5878, 5.862e-06, -0.9511, 0.309, 5.705e-06, -0.9511, 0.309, -9.309e-06, -0.809, 0.5878, -9.152e-06, -1.429e-05, -1.0, 7.533e-06, 0.309, -0.9511, 7.959e-06, 0.309, -0.9511, -7.041e-06, -1.428e-05, -1.0, -7.459e-06, 0.809, -0.5878, 8.807e-06, 0.9511, -0.309, 9.649e-06, 0.9511, -0.309, -5.36e-06, 0.809, -0.5878, -6.202e-06, 0.309, -0.9511, 8.026e-06, 0.5878, -0.809, 8.46e-06, 0.5878, -0.809, -6.549e-06, 0.309, -0.9511, -6.945e-06, 1.48e-05, 1.0, 7.745e-06, -0.309, 0.9511, 7.234e-06, -0.309, 0.9511, -7.745e-06, 1.483e-05, 1.0, -7.22e-06, 0.5878, 0.809, 8.436e-06, 0.309, 0.9511, 8.074e-06, 0.309, 0.9511, -6.959e-06, 0.5878, 0.809, -6.558e-06, -0.5878, -0.809, -6.078e-05, -0.309, -0.9511, 6.795e-06, -0.309, -0.9511, 5.927e-05, -0.5878, -0.809, -8.291e-06, -0.309, 0.9511, 6.59e-06, -0.5878, 0.809, 6.425e-06, -0.5878, 0.809, -8.597e-06, -0.309, 0.9511, -8.414e-06, 0.309, 0.9511, 7.944e-06, -1.442e-05, 1.0, 7.56e-06, -1.439e-05, 1.0, -7.493e-05, 0.309, 0.9511, -7.06e-06, -0.9511, -0.309, 5.676e-06, -0.809, -0.5878, 5.866e-06, -0.809, -0.5878, -9.123e-06, -0.9511, -0.309, -9.313e-06, -0.309, -0.9511, 7.179e-06, 1.426e-05, -1.0, 7.817e-06, 1.429e-05, -1.0, -7.179e-06, -0.309, -0.9511, -7.803e-06, -0.809, -0.5878, 6.045e-06, -0.5878, -0.809, 6.293e-06, -0.5878, -0.809, -8.753e-06, -0.809, -0.5878, -9.001e-06, 0.9511, -0.309, 9.343e-06, 1.0, 1.633e-05, 9.41e-06, 1.0, 1.633e-05, -5.604e-06, 0.9511, -0.309, -5.668e-06, 0.9511, 0.309, 9.309e-06, 0.809, 0.5878, 9.152e-06, 0.809, 0.5878, -5.862e-06, 0.9511, 0.309, -5.705e-06, 1.0, -1.633e-05, 9.418e-06, 0.9511, 0.309, 9.332e-06, 0.9511, 0.309, -5.679e-06, 1.0, -1.633e-05, -5.595e-06, -0.9511, 0.309, 5.526e-06, -1.0, -1.664e-05, 5.72e-06, -1.0, -1.664e-05, -9.265e-06, -0.9511, 0.309, -9.462e-06, 0.809, 0.5878, 8.977e-06, 0.5878, 0.809, 8.707e-06, 0.5878, 0.809, -6.269e-06, 0.809, 0.5878, -5.999e-06, 0.8619, 0.4418, -0.249, 0.8072, 0.5865, -0.06618, 0.9486, 0.3084, -0.07069, -0.5878, 0.809, 6.269e-06, -0.809, 0.5878, 5.999e-06, -0.809, 0.5878, -8.977e-06, -0.5878, 0.809, -8.707e-06, 0.5878, -0.809, 9.032e-06, 0.809, -0.5878, 8.684e-06, 0.809, -0.5878, -6.323e-06, 0.5878, -0.809, -5.976e-06, -1.0, 1.633e-05, 5.719e-06, -0.9511, -0.309, 5.556e-06, -0.9511, -0.309, -9.459e-06, -1.0, 1.633e-05, -9.293e-06, -0.809, 0.5878, 5.862e-06, -0.9511, 0.309, 5.705e-06, -0.9511, 0.309, -9.309e-06, -0.809, 0.5878, -9.152e-06, -1.422e-05, -1.0, 8.026e-06, 0.309, -0.9511, 8.451e-06, 0.309, -0.9511, -6.549e-06, -1.426e-05, -1.0, -6.966e-06, 0.809, -0.5878, 8.807e-06, 0.9511, -0.309, 9.649e-06, 0.9511, -0.309, -5.36e-06, 0.809, -0.5878, -6.202e-06, 0.8619, 0.4418, -0.2489, 0.6865, 0.6832, -0.2489, 0.8072, 0.5865, -0.06618, 0.6865, 0.6832, -0.249, 0.5864, 0.8069, -0.07069, 0.8072, 0.5865, -0.06618, 0.309, -0.9511, 8.026e-06, 0.5878, -0.809, 8.422e-06, 0.5878, -0.809, -6.549e-06, 0.309, -0.9511, -6.945e-06, 1.474e-05, 1.0, 7.253e-06, -0.309, 0.9511, 6.741e-06, -0.309, 0.9511, -8.244e-06, 1.472e-05, 1.0, -7.731e-06, 0.5878, 0.809, 8.436e-06, 0.309, 0.9511, 8.074e-06, 0.309, 0.9511, -7.444e-05, 0.5878, 0.809, -6.596e-06, -0.5878, -0.809, 6.695e-06, -0.309, -0.9511, 6.776e-06, -0.309, -0.9511, 8.183e-05, -0.5878, -0.809, -8.31e-06, -0.309, 0.9511, 6.59e-06, -0.5878, 0.809, 6.425e-06, -0.5878, 0.809, -8.553e-06, -0.309, 0.9511, -8.395e-06, 0.309, 0.9511, 8.436e-06, -1.448e-05, 1.0, 8.052e-06, -1.453e-05, 1.0, -6.959e-06, 0.309, 0.9511, -6.567e-06, -0.1538, 0.9562, -0.249, -0.3083, 0.949, -0.06618, -0.0001208, 0.9975, -0.07069, -0.9511, -0.309, 5.676e-06, -0.809, -0.5878, 5.866e-06, -0.809, -0.5878, -9.123e-06, -0.9511, -0.309, -9.313e-06, -0.309, -0.9511, 6.44e-06, 1.432e-05, -1.0, 7.078e-06, 1.428e-05, -1.0, -7.948e-06, -0.309, -0.9511, -8.521e-06, -0.809, -0.5878, 6.045e-06, -0.5878, -0.809, 6.293e-06, -0.5878, -0.809, -8.753e-06, -0.809, -0.5878, -9.001e-06, 0.9511, -0.309, 9.343e-06, 1.0, 1.667e-05, 9.41e-06, 1.0, 1.667e-05, -5.604e-06, 0.9511, -0.309, -5.668e-06, 0.9511, 0.309, 9.309e-06, 0.809, 0.5878, 9.152e-06, 0.809, 0.5878, -5.862e-06, 0.9511, 0.309, -5.705e-06, 1.0, -1.667e-05, 9.418e-06, 0.9511, 0.309, 9.332e-06, 0.9511, 0.309, -5.679e-06, 1.0, -1.667e-05, -5.595e-06, -0.1538, 0.9562, -0.2489, -0.4376, 0.864, -0.2489, -0.3083, 0.949, -0.06618, -0.4376, 0.864, -0.249, -0.5862, 0.8071, -0.07069, -0.3083, 0.949, -0.06618, -0.9511, 0.309, 5.495e-06, -1.0, -1.667e-05, 5.739e-06, -1.0, -1.667e-05, -9.296e-06, -0.9511, 0.309, -9.425e-06, 0.809, 0.5878, 8.977e-06, 0.5878, 0.809, 8.707e-06, 0.5878, 0.809, -7.378e-05, 0.809, 0.5878, -5.999e-06, -0.5878, 0.809, 6.269e-06, -0.809, 0.5878, 5.999e-06, -0.809, 0.5878, -8.977e-06, -0.5878, 0.809, -8.707e-06, 0.5878, -0.809, 9.032e-06, 0.809, -0.5878, 8.684e-06, 0.809, -0.5878, -6.323e-06, 0.5878, -0.809, -5.976e-06, -1.0, 1.653e-05, 5.713e-06, -0.9511, -0.309, 5.537e-06, -0.9511, -0.309, -9.428e-06, -1.0, 1.653e-05, -9.33e-06, -0.809, 0.5878, 5.862e-06, -0.9511, 0.309, 5.705e-06, -0.9511, 0.309, -9.309e-06, -0.809, 0.5878, -9.152e-06, -0.957, 0.1492, -0.249, -0.9978, -5.821e-08, -0.06618, -0.9487, 0.3081, -0.07069, -1.423e-05, -1.0, 7.533e-06, 0.309, -0.9511, 7.959e-06, 0.309, -0.9511, -7.041e-06, -1.422e-05, -1.0, -7.459e-06, 0.809, -0.5878, 8.807e-06, 0.9511, -0.309, 9.649e-06, 0.9511, -0.309, -5.36e-06, 0.809, -0.5878, -6.202e-06, 0.309, -0.9511, 8.026e-06, 0.5878, -0.809, 8.422e-06, 0.5878, -0.809, -6.549e-06, 0.309, -0.9511, -6.945e-06, 1.465e-05, 1.0, 5.253e-05, -0.309, 0.9511, 6.985e-06, -0.309, 0.9511, -8.066e-06, 1.466e-05, 1.0, -7.466e-06, 0.5878, 0.809, 8.436e-06, 0.309, 0.9511, 8.074e-06, 0.309, 0.9511, -6.959e-06, 0.5878, 0.809, -6.596e-06, -0.5878, -0.809, 6.701e-06, -0.309, -0.9511, 6.833e-06, -0.309, -0.9511, -8.172e-06, -0.5878, -0.809, -8.291e-06, -0.957, 0.1492, -0.2489, -0.957, -0.1492, -0.2489, -0.9978, -9.451e-06, -0.06617, -0.957, -0.1492, -0.249, -0.9487, -0.3081, -0.07069, -0.9978, -5.737e-07, -0.06617, -0.309, 0.9511, 6.83e-06, -0.5878, 0.809, 6.652e-06, -0.5878, 0.809, -8.351e-06, -0.309, 0.9511, -8.148e-06, 0.309, 0.9511, 7.944e-06, -1.447e-05, 1.0, 7.56e-06, -1.444e-05, 1.0, -7.493e-05, 0.309, 0.9511, -7.06e-06, -0.9511, -0.309, 5.676e-06, -0.809, -0.5878, 5.866e-06, -0.809, -0.5878, 5.839e-05, -0.9511, -0.309, -9.313e-06, -0.309, -0.9511, 6.963e-06, 1.426e-05, -1.0, 7.552e-06, 1.428e-05, -1.0, -7.425e-06, -0.309, -0.9511, -8.07e-06, -0.809, -0.5878, 6.045e-06, -0.5878, -0.809, 6.293e-06, -0.5878, -0.809, -8.753e-06, -0.809, -0.5878, -9.001e-06, 0.9511, -0.309, 9.343e-06, 1.0, 1.606e-05, 9.41e-06, 1.0, 1.608e-05, -5.604e-06, 0.9511, -0.309, -5.668e-06, -0.4376, -0.864, -0.249, -0.3083, -0.949, -0.06618, -0.5862, -0.8071, -0.07069, 0.9511, 0.309, 5.429e-05, 0.809, 0.5878, 9.152e-06, 0.809, 0.5878, -5.862e-06, 0.9511, 0.309, -5.705e-06, 1.0, -1.608e-05, 9.418e-06, 0.9511, 0.309, 9.332e-06, 0.9511, 0.309, -5.679e-06, 1.0, -1.606e-05, -5.595e-06, -0.9511, 0.309, 5.556e-06, -1.0, -1.682e-05, 5.683e-06, -1.0, -1.682e-05, -9.265e-06, -0.9511, 0.309, -9.462e-06, 0.809, 0.5878, 8.854e-06, 0.5878, 0.809, 8.614e-06, 0.5878, 0.809, -6.392e-06, 0.809, 0.5878, -6.122e-06, -0.5878, 0.809, 6.269e-06, -0.809, 0.5878, 5.999e-06, -0.809, 0.5878, -8.977e-06, -0.5878, 0.809, -8.707e-06, 0.5878, -0.809, 8.909e-06, 0.809, -0.5878, 8.561e-06, 0.809, -0.5878, -6.447e-06, 0.5878, -0.809, -6.068e-06, -0.4376, -0.864, -0.2489, -0.1538, -0.9562, -0.2489, -0.3083, -0.949, -0.06618, -0.1539, -0.9562, -0.249, -0.000121, -0.9975, -0.07069, -0.3083, -0.949, -0.06618, -1.0, 1.651e-05, 5.689e-06, -0.9511, -0.309, 5.593e-06, -0.9511, -0.309, 5.805e-05, -1.0, 1.651e-05, -9.293e-06, -0.809, 0.5878, 5.862e-06, -0.9511, 0.309, 5.705e-06, -0.9511, 0.309, -9.309e-06, -0.809, 0.5878, -9.152e-06, -1.438e-05, -1.0, 7.287e-06, 0.309, -0.9511, 7.691e-06, 0.309, -0.9511, -7.287e-06, -1.435e-05, -1.0, -7.705e-06, 0.809, -0.5878, 8.807e-06, 0.9511, -0.309, 9.649e-06, 0.9511, -0.309, -5.36e-06, 0.809, -0.5878, -6.202e-06, 0.309, -0.9511, 8.309e-06, 0.5878, -0.809, 8.63e-06, 0.5878, -0.809, -6.34e-06, 0.309, -0.9511, -6.679e-06, 1.474e-05, 1.0, 7.567e-06, -0.309, 0.9511, 6.948e-06, -0.309, 0.9511, -8.066e-06, 1.475e-05, 1.0, -7.466e-06, 0.6865, -0.6832, -0.249, 0.8072, -0.5865, -0.06618, 0.5864, -0.8069, -0.07069, 0.5878, 0.809, 7.616e-05, 0.309, 0.9511, 8.32e-06, 0.309, 0.9511, -5.17e-05, 0.5878, 0.809, -6.37e-06, -0.5878, -0.809, 6.695e-06, -0.309, -0.9511, 6.814e-06, -0.309, -0.9511, -8.202e-06, -0.5878, -0.809, -8.273e-06, -0.309, 0.9511, 6.806e-06, -0.5878, 0.809, 6.708e-06, -0.5878, 0.809, -8.351e-06, -0.309, 0.9511, -8.148e-06, 0.309, 0.9511, 7.698e-06, -1.448e-05, 1.0, 7.313e-06, -1.447e-05, 1.0, -7.698e-06, 0.309, 0.9511, -7.327e-06, -0.9511, -0.309, 5.676e-06, -0.809, -0.5878, 5.866e-06, -0.809, -0.5878, -9.123e-06, -0.9511, -0.309, -9.313e-06, -0.309, -0.9511, 6.932e-06, 1.413e-05, -1.0, 7.571e-06, 1.413e-05, -1.0, -7.394e-06, -0.309, -0.9511, -8.108e-06, 0.6865, -0.6832, -0.2489, 0.8619, -0.4418, -0.2489, 0.8072, -0.5865, -0.06618, 0.8619, -0.4418, -0.249, 0.9486, -0.3084, -0.07069, 0.8072, -0.5865, -0.06618, -0.809, -0.5878, 6.045e-06, -0.5878, -0.809, 6.293e-06, -0.5878, -0.809, -8.753e-06, -0.809, -0.5878, -9.001e-06, 0.9511, -0.309, 9.213e-06, 1.0, 1.633e-05, 9.272e-06, 1.0, 1.635e-05, -5.735e-06, 0.9511, -0.309, -5.799e-06, 0.9511, 0.309, 9.309e-06, 0.809, 0.5878, 9.152e-06, 0.809, 0.5878, -5.862e-06, 0.9511, 0.309, -5.705e-06, 1.0, -1.633e-05, 9.287e-06, 0.9511, 0.309, 9.201e-06, 0.9511, 0.309, -5.809e-06, 1.0, -1.635e-05, -5.733e-06, -0.9511, 0.309, 5.08e-05, -1.0, -1.639e-05, 5.945e-06, -0.997, -1.362e-05, 0.07698, -0.9486, 0.3083, 0.07068, 0.809, 0.5878, 8.977e-06, 0.5878, 0.809, 8.707e-06, 0.5862, 0.8071, 0.0707, 0.8066, 0.586, 0.07698, 0.6865, 0.6832, -0.2489, 0.4407, 0.8553, -0.2724, 0.5864, 0.8069, -0.07069, -0.5878, 0.809, 6.466e-06, -0.809, 0.5878, 6.152e-06, -0.8073, 0.5865, 0.06617, -0.5864, 0.8069, 0.07069, 0.5878, -0.809, 8.748e-06, 0.809, -0.5878, 8.438e-06, 0.8066, -0.586, 0.07698, 0.5862, -0.8071, 0.0707, 0.5864, 0.8069, -0.07068, 0.4407, 0.8553, -0.2724, 0.3081, 0.9482, -0.07696, 0.4407, 0.8553, -0.2724, 0.1462, 0.951, -0.2724, 0.3081, 0.9482, -0.07694, 0.3081, 0.9482, -0.07696, 0.1462, 0.951, -0.2724, -0.0001128, 0.9975, -0.07068, 0.1462, 0.951, -0.2724, -0.1539, 0.9562, -0.249, -0.0001227, 0.9975, -0.07069, 0.6865, 0.6832, -0.2489, 0.5297, 0.6832, -0.5027, 0.4407, 0.8553, -0.2724, 0.5297, 0.6831, -0.5027, 0.2629, 0.809, -0.5257, 0.4407, 0.8553, -0.2724, 0.4407, 0.8553, -0.2724, 0.2629, 0.809, -0.5257, 0.1462, 0.951, -0.2724, 0.2629, 0.809, -0.5257, -0.02698, 0.864, -0.5027, 0.1462, 0.951, -0.2724, 0.1462, 0.951, -0.2724, -0.02696, 0.864, -0.5027, -0.1539, 0.9562, -0.2489, -0.02696, 0.864, -0.5027, -0.2764, 0.8506, -0.4472, -0.1539, 0.9562, -0.2489, -1.0, 1.609e-05, 5.958e-06, -0.9511, -0.309, 5.849e-06, -0.9486, -0.3083, 0.07068, -0.997, 1.332e-05, 0.07698, -0.809, 0.5878, 6.293e-06, -0.9511, 0.309, 6.138e-06, -0.9486, 0.3084, 0.07069, -0.8072, 0.5865, 0.06617, -0.4376, 0.864, -0.2489, -0.6773, 0.6834, -0.2724, -0.5862, 0.8071, -0.07069, -1.414e-05, -1.0, 7.78e-06, 0.309, -0.9511, 8.184e-06, 0.3084, -0.949, 0.06617, 0.0001175, -0.9975, 0.07069, 0.809, -0.5878, 8.253e-06, 0.9511, -0.309, 9.056e-06, 0.9487, -0.3081, 0.07068, 0.8066, -0.586, 0.07698, -0.5862, 0.8071, -0.07068, -0.6773, 0.6834, -0.2724, -0.8066, 0.586, -0.07696, -0.6773, 0.6834, -0.2724, -0.8593, 0.433, -0.2724, -0.8066, 0.586, -0.07694, -0.8066, 0.586, -0.07696, -0.8593, 0.4329, -0.2724, -0.9487, 0.3081, -0.07068, -0.8593, 0.433, -0.2724, -0.957, 0.1491, -0.249, -0.9487, 0.3081, -0.07069, -0.4376, 0.864, -0.2489, -0.486, 0.7149, -0.5027, -0.6773, 0.6834, -0.2724, -0.486, 0.7149, -0.5027, -0.6882, 0.5, -0.5257, -0.6773, 0.6834, -0.2724, -0.6773, 0.6834, -0.2724, -0.6882, 0.5, -0.5257, -0.8593, 0.4329, -0.2724, -0.6882, 0.5, -0.5257, -0.8301, 0.2413, -0.5027, -0.8593, 0.433, -0.2724, -0.8593, 0.4329, -0.2724, -0.8301, 0.2414, -0.5027, -0.957, 0.1492, -0.2489, -0.8301, 0.2414, -0.5027, -0.8944, -9.023e-06, -0.4472, -0.957, 0.1492, -0.2489, 0.309, -0.9511, -5.941e-05, 0.5878, -0.809, 8.461e-06, 0.5862, -0.8071, 0.07069, 0.3083, -0.949, 0.06617, 1.478e-05, 1.0, 7.006e-06, -0.309, 0.9511, 6.474e-06, -0.3081, 0.9482, 0.07698, 9.814e-05, 0.9975, 0.07068, -0.957, -0.1491, -0.2489, -0.8593, -0.433, -0.2724, -0.9487, -0.3081, -0.07069, 0.5878, 0.809, 8.436e-06, 0.309, 0.9511, 8.074e-06, 0.3083, 0.949, 0.06617, 0.5862, 0.8071, 0.07069, -0.5878, -0.809, -6.078e-05, -0.309, -0.9511, 6.814e-06, -0.3081, -0.9482, 0.07698, -0.5864, -0.8069, 0.0707, -0.9487, -0.3081, -0.07068, -0.8593, -0.4329, -0.2724, -0.8066, -0.586, -0.07696, -0.8593, -0.433, -0.2724, -0.6773, -0.6834, -0.2724, -0.8066, -0.586, -0.07694, -0.8066, -0.586, -0.07696, -0.6773, -0.6834, -0.2724, -0.5862, -0.8071, -0.07068, -0.6773, -0.6834, -0.2724, -0.4376, -0.864, -0.249, -0.5862, -0.8071, -0.07069, -0.957, -0.1492, -0.2489, -0.8301, -0.2414, -0.5027, -0.8593, -0.433, -0.2724, -0.8301, -0.2413, -0.5027, -0.6882, -0.5, -0.5257, -0.8593, -0.433, -0.2724, -0.8593, -0.4329, -0.2724, -0.6882, -0.5, -0.5257, -0.6773, -0.6834, -0.2724, -0.6882, -0.5, -0.5257, -0.486, -0.7149, -0.5027, -0.6773, -0.6834, -0.2724, -0.6773, -0.6834, -0.2724, -0.486, -0.7149, -0.5027, -0.4376, -0.864, -0.2489, -0.4861, -0.7149, -0.5027, -0.2764, -0.8506, -0.4472, -0.4376, -0.864, -0.2489, -0.309, 0.9511, 5.186e-05, -0.5878, 0.809, 6.651e-06, -0.5864, 0.8069, 0.0707, -0.3081, 0.9482, 0.07698, 0.309, 0.9511, 8.19e-06, -1.441e-05, 1.0, 7.806e-06, 0.0001172, 0.9975, 0.07069, 0.3084, 0.949, 0.06617, -0.1539, -0.9562, -0.2489, 0.1462, -0.951, -0.2724, -0.0001223, -0.9975, -0.07069, -0.9511, -0.309, 6.144e-06, -0.809, -0.5878, 6.277e-06, -0.8072, -0.5865, 0.06617, -0.9486, -0.3084, 0.07069, -0.309, -0.9511, 6.44e-06, 1.402e-05, -1.0, 7.078e-06, 9.735e-05, -0.9975, 0.07068, -0.3081, -0.9482, 0.07698, -0.0001121, -0.9975, -0.07068, 0.1462, -0.951, -0.2724, 0.3081, -0.9482, -0.07696, 0.1462, -0.951, -0.2724, 0.4407, -0.8553, -0.2724, 0.3081, -0.9482, -0.07694, 0.3081, -0.9482, -0.07696, 0.4407, -0.8553, -0.2724, 0.5864, -0.8069, -0.07068, 0.4407, -0.8553, -0.2724, 0.6865, -0.6832, -0.249, 0.5864, -0.8069, -0.07069, -0.1539, -0.9562, -0.2489, -0.02696, -0.864, -0.5027, 0.1462, -0.951, -0.2724, -0.02698, -0.864, -0.5027, 0.2629, -0.809, -0.5257, 0.1462, -0.951, -0.2724, 0.1462, -0.951, -0.2724, 0.2629, -0.809, -0.5257, 0.4407, -0.8553, -0.2724, 0.2629, -0.809, -0.5257, 0.5297, -0.6831, -0.5027, 0.4407, -0.8553, -0.2724, 0.4407, -0.8553, -0.2724, 0.5297, -0.6832, -0.5027, 0.6865, -0.6832, -0.2489, 0.5297, -0.6832, -0.5027, 0.7236, -0.5257, -0.4472, 0.6865, -0.6832, -0.2489, -0.809, -0.5878, 6.168e-06, -0.5878, -0.809, 6.416e-06, -0.5864, -0.8069, 0.07069, -0.8073, -0.5865, 0.06617, 0.9511, -0.309, 9.074e-06, 1.0, 1.645e-05, 9.141e-06, 0.9978, 1.629e-05, 0.06617, 0.9487, -0.3081, 0.07069, 0.8619, -0.4418, -0.2489, 0.9497, -0.1548, -0.2724, 0.9486, -0.3084, -0.07069, 0.9511, 0.309, 9.063e-06, 0.809, 0.5878, 8.906e-06, 0.8066, 0.586, 0.07698, 0.9487, 0.3081, 0.07068, 1.0, -1.647e-05, 9.156e-06, 0.9511, 0.309, 9.084e-06, 0.9487, 0.3081, 0.07069, 0.9978, -1.626e-05, 0.06617, 0.9486, -0.3083, -0.07068, 0.9497, -0.1548, -0.2724, 0.997, -5.373e-06, -0.07696, 0.9497, -0.1548, -0.2724, 0.9497, 0.1548, -0.2724, 0.997, -7.905e-06, -0.07694, 0.997, 5.662e-06, -0.07696, 0.9497, 0.1548, -0.2724, 0.9486, 0.3083, -0.07068, 0.9497, 0.1548, -0.2724, 0.8619, 0.4418, -0.249, 0.9486, 0.3084, -0.07069, 0.8619, -0.4418, -0.2489, 0.8134, -0.2926, -0.5027, 0.9497, -0.1548, -0.2724, 0.8134, -0.2927, -0.5027, 0.8507, 1.665e-05, -0.5257, 0.9497, -0.1548, -0.2723, 0.9497, -0.1548, -0.2724, 0.8506, 1.165e-05, -0.5257, 0.9497, 0.1548, -0.2724, 0.8507, -1.702e-05, -0.5257, 0.8134, 0.2927, -0.5027, 0.9497, 0.1548, -0.2723, 0.9497, 0.1548, -0.2724, 0.8134, 0.2926, -0.5027, 0.8619, 0.4418, -0.2489, 0.8134, 0.2926, -0.5027, 0.7236, 0.5257, -0.4472, 0.8619, 0.4418, -0.2489, 0.6081, 0.4418, -0.6596, 0.5297, 0.6832, -0.5027, 0.7236, 0.5257, -0.4472, 0.4253, 0.309, -0.8507, 0.3537, 0.5878, -0.7276, 0.6081, 0.4418, -0.6595, 0.2053, 0.1491, -0.9673, 0.1407, 0.433, -0.8904, 0.4253, 0.309, -0.8506, 0.6081, 0.4418, -0.6596, 0.3538, 0.5877, -0.7276, 0.5297, 0.6832, -0.5027, 0.3537, 0.5877, -0.7276, 0.2629, 0.809, -0.5257, 0.5297, 0.6832, -0.5027, 0.4253, 0.309, -0.8506, 0.1407, 0.4329, -0.8904, 0.3538, 0.5878, -0.7276, 0.1407, 0.4329, -0.8904, 0.05928, 0.6834, -0.7276, 0.3538, 0.5877, -0.7276, 0.3538, 0.5878, -0.7276, 0.05928, 0.6834, -0.7276, 0.2629, 0.809, -0.5257, 0.05929, 0.6834, -0.7276, -0.02698, 0.864, -0.5027, 0.2629, 0.809, -0.5257, 0.2053, 0.1492, -0.9673, -0.07843, 0.2414, -0.9673, 0.1407, 0.4329, -0.8904, -0.07842, 0.2413, -0.9673, -0.1625, 0.5, -0.8506, 0.1407, 0.433, -0.8904, 0.1407, 0.4329, -0.8904, -0.1625, 0.5, -0.8507, 0.05929, 0.6834, -0.7276, -0.1624, 0.5, -0.8507, -0.2323, 0.7149, -0.6596, 0.05931, 0.6834, -0.7276, 0.05929, 0.6834, -0.7276, -0.2323, 0.7149, -0.6596, -0.02696, 0.864, -0.5027, -0.2323, 0.7149, -0.6596, -0.2764, 0.8507, -0.4472, -0.02695, 0.864, -0.5027, -0.2323, 0.7148, -0.6596, -0.4861, 0.7149, -0.5027, -0.2764, 0.8507, -0.4472, -0.1625, 0.5, -0.8507, -0.4497, 0.5181, -0.7276, -0.2323, 0.7149, -0.6595, -0.0784, 0.2413, -0.9673, -0.3683, 0.2676, -0.8904, -0.1625, 0.5, -0.8506, -0.2323, 0.7149, -0.6596, -0.4497, 0.5181, -0.7276, -0.4861, 0.7149, -0.5027, -0.4497, 0.5181, -0.7276, -0.6882, 0.5, -0.5257, -0.486, 0.7149, -0.5027, -0.1625, 0.5, -0.8506, -0.3683, 0.2676, -0.8904, -0.4497, 0.5181, -0.7276, -0.3683, 0.2676, -0.8904, -0.6317, 0.2676, -0.7276, -0.4497, 0.5181, -0.7276, -0.4497, 0.5181, -0.7276, -0.6317, 0.2676, -0.7276, -0.6882, 0.5, -0.5257, -0.6317, 0.2676, -0.7276, -0.8301, 0.2413, -0.5027, -0.6882, 0.5, -0.5257, -0.07841, 0.2414, -0.9673, -0.2538, -1.44e-05, -0.9673, -0.3683, 0.2676, -0.8904, -0.2538, -8.129e-06, -0.9673, -0.5257, 1.952e-06, -0.8506, -0.3683, 0.2676, -0.8904, -0.3683, 0.2676, -0.8904, -0.5257, 4.098e-08, -0.8506, -0.6317, 0.2676, -0.7276, -0.5257, 1.803e-06, -0.8507, -0.7517, -1.276e-05, -0.6595, -0.6317, 0.2676, -0.7276, -0.6317, 0.2676, -0.7276, -0.7516, -1.329e-05, -0.6596, -0.8301, 0.2414, -0.5027, -0.7516, -4.023e-07, -0.6596, -0.8944, -2.375e-06, -0.4472, -0.8301, 0.2414, -0.5027, -0.7516, -1.403e-06, -0.6596, -0.8301, -0.2414, -0.5027, -0.8944, -2.742e-06, -0.4472, -0.5257, -1.743e-06, -0.8507, -0.6317, -0.2676, -0.7276, -0.7517, 7.093e-06, -0.6595, -0.2538, 1.21e-05, -0.9673, -0.3683, -0.2676, -0.8904, -0.5257, -3.591e-06, -0.8506, -0.7517, 1.392e-05, -0.6596, -0.6317, -0.2676, -0.7276, -0.8301, -0.2414, -0.5027, -0.6317, -0.2676, -0.7276, -0.6882, -0.5, -0.5257, -0.8301, -0.2413, -0.5027, -0.5257, -4.992e-07, -0.8506, -0.3683, -0.2676, -0.8904, -0.6317, -0.2676, -0.7276, -0.3683, -0.2676, -0.8904, -0.4497, -0.5181, -0.7276, -0.6317, -0.2676, -0.7276, -0.6317, -0.2676, -0.7276, -0.4497, -0.5181, -0.7276, -0.6882, -0.5, -0.5257, -0.4497, -0.5181, -0.7276, -0.486, -0.7149, -0.5027, -0.6882, -0.5, -0.5257, -0.2538, 1.368e-05, -0.9673, -0.07841, -0.2414, -0.9673, -0.3683, -0.2676, -0.8904, -0.07841, -0.2413, -0.9673, -0.1625, -0.5, -0.8506, -0.3683, -0.2676, -0.8904, -0.3683, -0.2676, -0.8904, -0.1625, -0.5, -0.8507, -0.4497, -0.5181, -0.7276, -0.1625, -0.5, -0.8507, -0.2323, -0.7149, -0.6596, -0.4497, -0.5181, -0.7276, -0.4497, -0.5181, -0.7276, -0.2323, -0.7149, -0.6596, -0.4861, -0.7149, -0.5027, -0.2323, -0.7149, -0.6596, -0.2764, -0.8507, -0.4472, -0.4861, -0.7149, -0.5027, 0.8134, 0.2926, -0.5027, 0.6081, 0.4418, -0.6596, 0.7236, 0.5257, -0.4472, 0.8506, -1.755e-05, -0.5257, 0.6683, 0.1548, -0.7276, 0.8134, 0.2927, -0.5027, 0.8134, -0.2927, -0.5027, 0.6683, -0.1548, -0.7276, 0.8506, 1.812e-05, -0.5257, 0.8134, 0.2926, -0.5027, 0.6683, 0.1548, -0.7276, 0.6081, 0.4418, -0.6596, 0.6683, 0.1548, -0.7276, 0.4253, 0.309, -0.8507, 0.6081, 0.4418, -0.6596, 0.8506, -1.144e-05, -0.5257, 0.6683, -0.1548, -0.7276, 0.6683, 0.1548, -0.7276, 0.6683, -0.1548, -0.7276, 0.4552, 1.2e-05, -0.8904, 0.6683, 0.1548, -0.7276, 0.6683, 0.1548, -0.7276, 0.4552, -9.09e-06, -0.8904, 0.4253, 0.309, -0.8507, 0.4552, -1.712e-05, -0.8904, 0.2053, 0.1492, -0.9673, 0.4253, 0.309, -0.8506, 0.8134, -0.2926, -0.5027, 0.6081, -0.4418, -0.6596, 0.6683, -0.1548, -0.7276, 0.6081, -0.4418, -0.6595, 0.4253, -0.309, -0.8507, 0.6683, -0.1548, -0.7276, 0.6683, -0.1548, -0.7276, 0.4253, -0.309, -0.8507, 0.4552, 7.287e-06, -0.8904, 0.4253, -0.309, -0.8506, 0.2053, -0.1492, -0.9673, 0.4552, 1.714e-05, -0.8904, 0.4552, 1.56e-05, -0.8904, 0.2053, -0.1492, -0.9673, 0.2053, 0.1492, -0.9673, 0.2053, -0.1492, -0.9673, -1.682e-05, 8.799e-06, -1.0, 0.2053, 0.1492, -0.9673, -0.2323, -0.7149, -0.6596, -0.02694, -0.864, -0.5027, -0.2764, -0.8506, -0.4472, -0.1624, -0.5, -0.8507, 0.05931, -0.6834, -0.7276, -0.2323, -0.7149, -0.6595, -0.07842, -0.2413, -0.9673, 0.1407, -0.4329, -0.8904, -0.1625, -0.5, -0.8506, -0.2323, -0.7149, -0.6596, 0.05928, -0.6834, -0.7276, -0.02695, -0.864, -0.5027, 0.05929, -0.6834, -0.7276, 0.2629, -0.809, -0.5257, -0.02697, -0.864, -0.5027, -0.1625, -0.5, -0.8506, 0.1407, -0.4329, -0.8904, 0.05929, -0.6834, -0.7276, 0.1407, -0.433, -0.8904, 0.3537, -0.5878, -0.7276, 0.05928, -0.6834, -0.7276, 0.05928, -0.6834, -0.7276, 0.3538, -0.5877, -0.7276, 0.2629, -0.809, -0.5257, 0.3537, -0.5877, -0.7276, 0.5297, -0.6832, -0.5027, 0.2629, -0.809, -0.5257, -0.07843, -0.2414, -0.9673, 0.2053, -0.1492, -0.9673, 0.1407, -0.433, -0.8904, 0.2053, -0.1491, -0.9673, 0.4253, -0.309, -0.8506, 0.1407, -0.433, -0.8904, 0.1407, -0.4329, -0.8904, 0.4253, -0.309, -0.8506, 0.3538, -0.5878, -0.7276, 0.4253, -0.309, -0.8507, 0.6081, -0.4418, -0.6596, 0.3537, -0.5878, -0.7276, 0.3538, -0.5877, -0.7276, 0.6081, -0.4418, -0.6596, 0.5297, -0.6832, -0.5027, 0.6081, -0.4418, -0.6596, 0.7236, -0.5257, -0.4472, 0.5297, -0.6832, -0.5027, 0.2764, -0.8507, 0.4472, 0.4861, -0.7149, 0.5027, 0.2323, -0.7149, 0.6596, -0.7236, -0.5257, 0.4472, -0.5297, -0.6832, 0.5027, -0.6081, -0.4418, 0.6596, -0.7236, 0.5257, 0.4472, -0.8134, 0.2926, 0.5027, -0.6081, 0.4418, 0.6596, 0.2764, 0.8507, 0.4472, 0.02694, 0.864, 0.5027, 0.2323, 0.7149, 0.6596, 0.8944, -1.54e-06, 0.4472, 0.8301, 0.2414, 0.5027, 0.7516, 4.917e-07, 0.6596, 0.2538, 2.414e-06, 0.9673, 0.0784, 0.2414, 0.9673, -2.096e-05, 2.25e-06, 1.0, 0.5257, 2.22e-06, 0.8506, 0.3683, 0.2676, 0.8904, 0.2538, -8.278e-06, 0.9673, 0.7517, -1.063e-05, 0.6595, 0.6317, 0.2676, 0.7276, 0.5257, 3.405e-06, 0.8507, 0.2538, -1.476e-05, 0.9673, 0.3683, 0.2676, 0.8904, 0.07841, 0.2414, 0.9673, 0.3683, 0.2676, 0.8904, 0.1625, 0.5, 0.8506, 0.0784, 0.2413, 0.9673, 0.5257, 1.304e-07, 0.8507, 0.6317, 0.2676, 0.7276, 0.3683, 0.2676, 0.8904, 0.6317, 0.2676, 0.7276, 0.4497, 0.5181, 0.7276, 0.3683, 0.2676, 0.8904, 0.3683, 0.2676, 0.8904, 0.4497, 0.5181, 0.7276, 0.1625, 0.5, 0.8507, 0.4497, 0.5181, 0.7276, 0.2323, 0.7149, 0.6595, 0.1625, 0.5, 0.8507, 0.7516, -1.235e-05, 0.6596, 0.8301, 0.2414, 0.5027, 0.6317, 0.2676, 0.7276, 0.8301, 0.2413, 0.5027, 0.6882, 0.5, 0.5257, 0.6317, 0.2676, 0.7276, 0.6317, 0.2676, 0.7276, 0.6882, 0.5, 0.5257, 0.4497, 0.5181, 0.7276, 0.6882, 0.5, 0.5257, 0.486, 0.7149, 0.5027, 0.4497, 0.5181, 0.7276, 0.4497, 0.5181, 0.7276, 0.4861, 0.7149, 0.5027, 0.2323, 0.7149, 0.6596, 0.4861, 0.7149, 0.5027, 0.2764, 0.8507, 0.4472, 0.2323, 0.7148, 0.6596, 0.07844, 0.2414, 0.9673, -0.2053, 0.1492, 0.9673, 1.361e-05, -1.277e-05, 1.0, 0.1625, 0.5, 0.8506, -0.1407, 0.4329, 0.8904, 0.07842, 0.2413, 0.9673, 0.2323, 0.7149, 0.6596, -0.05931, 0.6834, 0.7276, 0.1624, 0.5, 0.8507, 0.07844, 0.2413, 0.9673, -0.1407, 0.4329, 0.8904, -0.2053, 0.1492, 0.9673, -0.1407, 0.433, 0.8904, -0.4253, 0.309, 0.8506, -0.2053, 0.1491, 0.9673, 0.1625, 0.5, 0.8507, -0.05929, 0.6834, 0.7276, -0.1407, 0.4329, 0.8904, -0.0593, 0.6834, 0.7276, -0.3537, 0.5878, 0.7276, -0.1407, 0.4329, 0.8904, -0.1407, 0.4329, 0.8904, -0.3538, 0.5878, 0.7276, -0.4253, 0.309, 0.8507, -0.3537, 0.5878, 0.7276, -0.6081, 0.4418, 0.6596, -0.4253, 0.309, 0.8507, 0.2323, 0.7149, 0.6596, 0.02696, 0.864, 0.5027, -0.05931, 0.6834, 0.7276, 0.02698, 0.864, 0.5027, -0.2629, 0.809, 0.5257, -0.05929, 0.6834, 0.7276, -0.05928, 0.6834, 0.7276, -0.2629, 0.809, 0.5257, -0.3538, 0.5878, 0.7276, -0.2629, 0.809, 0.5257, -0.5297, 0.6832, 0.5027, -0.3538, 0.5877, 0.7276, -0.3538, 0.5877, 0.7276, -0.5297, 0.6832, 0.5027, -0.6081, 0.4418, 0.6596, -0.5297, 0.6832, 0.5027, -0.7236, 0.5257, 0.4472, -0.6081, 0.4418, 0.6596, -0.2053, 0.1492, 0.9673, -0.2053, -0.1492, 0.9673, 1.715e-05, 8.792e-06, 1.0, -0.4253, 0.309, 0.8506, -0.4552, -1.612e-05, 0.8904, -0.2053, 0.1492, 0.9673, -0.6081, 0.4418, 0.6596, -0.6683, 0.1548, 0.7276, -0.4253, 0.309, 0.8507, -0.2053, 0.1492, 0.9673, -0.4552, -1.264e-05, 0.8904, -0.2053, -0.1492, 0.9673, -0.4552, 1.717e-05, 0.8904, -0.4253, -0.309, 0.8506, -0.2053, -0.1492, 0.9673, -0.4253, 0.309, 0.8507, -0.6683, 0.1548, 0.7276, -0.4552, -8.317e-06, 0.8904, -0.6683, 0.1548, 0.7276, -0.6683, -0.1548, 0.7276, -0.4552, 1.267e-05, 0.8904, -0.4552, 7.376e-06, 0.8904, -0.6683, -0.1548, 0.7276, -0.4253, -0.309, 0.8507, -0.6683, -0.1548, 0.7276, -0.6081, -0.4418, 0.6596, -0.4253, -0.309, 0.8507, -0.6081, 0.4418, 0.6596, -0.8134, 0.2926, 0.5027, -0.6683, 0.1548, 0.7276, -0.8134, 0.2927, 0.5027, -0.8506, -1.66e-05, 0.5257, -0.6683, 0.1548, 0.7276, -0.6683, 0.1548, 0.7276, -0.8506, 1.727e-05, 0.5257, -0.6683, -0.1548, 0.7276, -0.8506, 1.727e-05, 0.5257, -0.8134, -0.2927, 0.5027, -0.6683, -0.1548, 0.7276, -0.6683, -0.1548, 0.7276, -0.8134, -0.2926, 0.5027, -0.6081, -0.4418, 0.6596, -0.8134, -0.2926, 0.5027, -0.7236, -0.5257, 0.4472, -0.6081, -0.4418, 0.6596, -0.2053, -0.1492, 0.9673, 0.07844, -0.2414, 0.9673, 1.966e-05, 1.083e-05, 1.0, -0.4253, -0.309, 0.8506, -0.1407, -0.433, 0.8904, -0.2053, -0.1491, 0.9673, -0.6081, -0.4418, 0.6596, -0.3537, -0.5878, 0.7276, -0.4253, -0.309, 0.8507, -0.2053, -0.1492, 0.9673, -0.1407, -0.4329, 0.8904, 0.07843, -0.2414, 0.9673, -0.1407, -0.4329, 0.8904, 0.1625, -0.5, 0.8506, 0.07843, -0.2413, 0.9673, -0.4253, -0.309, 0.8507, -0.3538, -0.5878, 0.7276, -0.1407, -0.4329, 0.8904, -0.3537, -0.5878, 0.7276, -0.0593, -0.6834, 0.7276, -0.1407, -0.4329, 0.8904, -0.1407, -0.4329, 0.8904, -0.05929, -0.6834, 0.7276, 0.1625, -0.5, 0.8507, -0.05931, -0.6834, 0.7276, 0.2323, -0.7149, 0.6595, 0.1624, -0.5, 0.8507, -0.6081, -0.4418, 0.6596, -0.5297, -0.6832, 0.5027, -0.3538, -0.5877, 0.7276, -0.5297, -0.6832, 0.5027, -0.2629, -0.809, 0.5257, -0.3537, -0.5877, 0.7276, -0.3538, -0.5877, 0.7276, -0.2629, -0.809, 0.5257, -0.05928, -0.6834, 0.7276, -0.2629, -0.809, 0.5257, 0.02697, -0.864, 0.5027, -0.05929, -0.6834, 0.7276, -0.05928, -0.6834, 0.7276, 0.02695, -0.864, 0.5027, 0.2323, -0.7149, 0.6596, 0.02694, -0.864, 0.5027, 0.2764, -0.8507, 0.4472, 0.2323, -0.7149, 0.6596, 0.0784, -0.2414, 0.9673, 0.2538, -6.184e-07, 0.9673, -1.717e-05, 2.9e-06, 1.0, 0.1625, -0.5, 0.8506, 0.3683, -0.2676, 0.8904, 0.07841, -0.2413, 0.9673, 0.2323, -0.7149, 0.6596, 0.4497, -0.5181, 0.7276, 0.1625, -0.5, 0.8507, 0.07841, -0.2414, 0.9673, 0.3683, -0.2676, 0.8904, 0.2538, 1.443e-05, 0.9673, 0.3683, -0.2676, 0.8904, 0.5257, -2.809e-06, 0.8506, 0.2538, 1.338e-05, 0.9673, 0.1625, -0.5, 0.8507, 0.4497, -0.5181, 0.7276, 0.3683, -0.2676, 0.8904, 0.4497, -0.5181, 0.7276, 0.6317, -0.2676, 0.7276, 0.3683, -0.2676, 0.8904, 0.3683, -0.2676, 0.8904, 0.6317, -0.2676, 0.7276, 0.5257, -1.416e-07, 0.8507, 0.6317, -0.2676, 0.7276, 0.7517, 5.491e-06, 0.6595, 0.5257, -2.813e-06, 0.8507, 0.2323, -0.7149, 0.6596, 0.4861, -0.7149, 0.5027, 0.4497, -0.5181, 0.7276, 0.486, -0.7149, 0.5027, 0.6882, -0.5, 0.5257, 0.4497, -0.5181, 0.7276, 0.4497, -0.5181, 0.7276, 0.6882, -0.5, 0.5257, 0.6317, -0.2676, 0.7276, 0.6882, -0.5, 0.5257, 0.8301, -0.2413, 0.5027, 0.6317, -0.2676, 0.7276, 0.6317, -0.2676, 0.7276, 0.8301, -0.2414, 0.5027, 0.7517, 1.281e-05, 0.6596, 0.8301, -0.2414, 0.5027, 0.8944, -3.278e-06, 0.4472, 0.7516, -2.002e-06, 0.6596, 0.957, 0.1492, 0.2489, 0.8301, 0.2414, 0.5027, 0.8944, -8.196e-06, 0.4472, 0.9487, 0.3081, 0.07069, 0.8593, 0.433, 0.2724, 0.957, 0.1491, 0.249, 0.957, 0.1492, 0.2489, 0.8593, 0.4329, 0.2724, 0.8301, 0.2414, 0.5027, 0.8593, 0.433, 0.2724, 0.6882, 0.5, 0.5257, 0.8301, 0.2413, 0.5027, 0.9487, 0.3081, 0.07068, 0.8066, 0.586, 0.07696, 0.8593, 0.4329, 0.2724, 0.8066, 0.586, 0.07694, 0.6773, 0.6834, 0.2724, 0.8593, 0.433, 0.2724, 0.8593, 0.4329, 0.2724, 0.6773, 0.6834, 0.2724, 0.6882, 0.5, 0.5257, 0.6773, 0.6834, 0.2724, 0.486, 0.7149, 0.5027, 0.6882, 0.5, 0.5257, 0.8066, 0.586, 0.07696, 0.5862, 0.8071, 0.07068, 0.6773, 0.6834, 0.2724, 0.5862, 0.8071, 0.07069, 0.4376, 0.864, 0.2489, 0.6773, 0.6834, 0.2724, 0.6773, 0.6834, 0.2724, 0.4376, 0.864, 0.2489, 0.486, 0.7149, 0.5027, 0.4376, 0.864, 0.2489, 0.2764, 0.8506, 0.4472, 0.4861, 0.7149, 0.5027, 0.1539, 0.9562, 0.2489, 0.02696, 0.864, 0.5027, 0.2764, 0.8506, 0.4472, 0.0001232, 0.9975, 0.07069, -0.1462, 0.951, 0.2724, 0.1539, 0.9562, 0.249, 0.1539, 0.9562, 0.2489, -0.1462, 0.951, 0.2724, 0.02696, 0.864, 0.5027, -0.1462, 0.951, 0.2724, -0.2629, 0.809, 0.5257, 0.02697, 0.864, 0.5027, 0.0001129, 0.9975, 0.07068, -0.3081, 0.9482, 0.07696, -0.1462, 0.951, 0.2724, -0.3081, 0.9482, 0.07694, -0.4407, 0.8553, 0.2724, -0.1462, 0.951, 0.2724, -0.1462, 0.951, 0.2723, -0.4407, 0.8553, 0.2724, -0.2629, 0.809, 0.5257, -0.4407, 0.8553, 0.2724, -0.5297, 0.6831, 0.5027, -0.2629, 0.809, 0.5257, -0.3081, 0.9482, 0.07696, -0.5864, 0.8069, 0.07068, -0.4407, 0.8553, 0.2724, -0.5864, 0.8069, 0.07069, -0.6865, 0.6832, 0.2489, -0.4407, 0.8553, 0.2724, -0.4407, 0.8553, 0.2724, -0.6865, 0.6832, 0.2489, -0.5297, 0.6832, 0.5027, -0.6865, 0.6832, 0.2489, -0.7236, 0.5257, 0.4472, -0.5297, 0.6832, 0.5027, -0.8619, 0.4418, 0.2489, -0.8134, 0.2926, 0.5027, -0.7236, 0.5257, 0.4472, -0.9486, 0.3084, 0.07069, -0.9497, 0.1548, 0.2724, -0.8619, 0.4418, 0.249, -0.8619, 0.4418, 0.2489, -0.9497, 0.1548, 0.2724, -0.8134, 0.2926, 0.5027, -0.9497, 0.1548, 0.2723, -0.8507, -1.75e-05, 0.5257, -0.8134, 0.2927, 0.5027, -0.9486, 0.3083, 0.07068, -0.997, 6.437e-06, 0.07696, -0.9497, 0.1548, 0.2724, -0.997, 9.362e-06, 0.07694, -0.9497, -0.1548, 0.2724, -0.9497, 0.1548, 0.2724, -0.9497, 0.1548, 0.2724, -0.9497, -0.1548, 0.2724, -0.8506, -1.664e-05, 0.5257, -0.9497, -0.1548, 0.2723, -0.8134, -0.2927, 0.5027, -0.8507, 1.711e-05, 0.5257, -0.997, -6.092e-06, 0.07696, -0.9486, -0.3083, 0.07068, -0.9497, -0.1548, 0.2724, -0.9486, -0.3084, 0.07069, -0.8619, -0.4418, 0.2489, -0.9497, -0.1548, 0.2724, -0.9497, -0.1548, 0.2724, -0.8619, -0.4418, 0.2489, -0.8134, -0.2926, 0.5027, -0.8619, -0.4418, 0.2489, -0.7236, -0.5257, 0.4472, -0.8134, -0.2926, 0.5027, -0.6865, -0.6832, 0.2489, -0.5297, -0.6832, 0.5027, -0.7236, -0.5257, 0.4472, -0.5864, -0.8069, 0.07069, -0.4407, -0.8553, 0.2724, -0.6865, -0.6832, 0.249, -0.6865, -0.6832, 0.2489, -0.4407, -0.8553, 0.2724, -0.5297, -0.6832, 0.5027, -0.4407, -0.8553, 0.2724, -0.2629, -0.809, 0.5257, -0.5297, -0.6831, 0.5027, -0.5864, -0.8069, 0.07068, -0.3081, -0.9482, 0.07696, -0.4407, -0.8553, 0.2724, -0.3081, -0.9482, 0.07694, -0.1462, -0.951, 0.2724, -0.4407, -0.8553, 0.2724, -0.4407, -0.8553, 0.2724, -0.1462, -0.951, 0.2724, -0.2629, -0.809, 0.5257, -0.1462, -0.951, 0.2724, 0.02698, -0.864, 0.5027, -0.2629, -0.809, 0.5257, -0.3081, -0.9482, 0.07696, 0.0001117, -0.9975, 0.07068, -0.1462, -0.951, 0.2724, 0.0001223, -0.9975, 0.07069, 0.1539, -0.9562, 0.2489, -0.1462, -0.951, 0.2724, -0.1462, -0.951, 0.2724, 0.1539, -0.9562, 0.2489, 0.02696, -0.864, 0.5027, 0.1539, -0.9562, 0.2489, 0.2764, -0.8506, 0.4472, 0.02696, -0.864, 0.5027, 0.4376, -0.864, 0.2489, 0.4861, -0.7149, 0.5027, 0.2764, -0.8506, 0.4472, 0.5862, -0.8071, 0.07069, 0.6773, -0.6834, 0.2724, 0.4376, -0.864, 0.249, 0.4376, -0.864, 0.2489, 0.6773, -0.6834, 0.2724, 0.486, -0.7149, 0.5027, 0.6773, -0.6834, 0.2724, 0.6882, -0.5, 0.5257, 0.486, -0.7149, 0.5027, 0.5862, -0.8071, 0.07068, 0.8066, -0.586, 0.07696, 0.6773, -0.6834, 0.2724, 0.8066, -0.586, 0.07694, 0.8593, -0.433, 0.2724, 0.6773, -0.6834, 0.2724, 0.6773, -0.6834, 0.2724, 0.8593, -0.4329, 0.2724, 0.6882, -0.5, 0.5257, 0.8593, -0.433, 0.2723, 0.8301, -0.2413, 0.5027, 0.6882, -0.5, 0.5257, 0.8066, -0.586, 0.07696, 0.9487, -0.3081, 0.07068, 0.8593, -0.4329, 0.2724, 0.9487, -0.3081, 0.07069, 0.957, -0.1491, 0.2489, 0.8593, -0.433, 0.2724, 0.8593, -0.433, 0.2724, 0.957, -0.1492, 0.2489, 0.8301, -0.2414, 0.5027, 0.957, -0.1492, 0.2489, 0.8944, 1.016e-05, 0.4472, 0.8301, -0.2414, 0.5027, 0.4376, 0.864, 0.2489, 0.1538, 0.9562, 0.2489, 0.2764, 0.8506, 0.4472, 0.5862, 0.8071, 0.07069, 0.3083, 0.949, 0.06618, 0.4376, 0.864, 0.249, 0.4376, 0.864, 0.2489, 0.3083, 0.949, 0.06618, 0.1538, 0.9562, 0.2489, 0.3083, 0.949, 0.06618, 0.0001209, 0.9975, 0.07069, 0.1538, 0.9562, 0.249, -0.6865, 0.6832, 0.2489, -0.8619, 0.4418, 0.2489, -0.7236, 0.5257, 0.4472, -0.5864, 0.8069, 0.07069, -0.8072, 0.5865, 0.06618, -0.6865, 0.6832, 0.249, -0.6865, 0.6832, 0.2489, -0.8072, 0.5865, 0.06618, -0.8619, 0.4418, 0.2489, -0.8072, 0.5865, 0.06618, -0.9486, 0.3084, 0.07069, -0.8619, 0.4418, 0.249, -0.8619, -0.4418, 0.2489, -0.6865, -0.6832, 0.2489, -0.7236, -0.5257, 0.4472, -0.9486, -0.3084, 0.07069, -0.8072, -0.5865, 0.06618, -0.8619, -0.4418, 0.249, -0.8619, -0.4418, 0.2489, -0.8072, -0.5865, 0.06618, -0.6865, -0.6832, 0.2489, -0.8072, -0.5865, 0.06618, -0.5864, -0.8069, 0.07069, -0.6865, -0.6832, 0.249, 0.1538, -0.9562, 0.2489, 0.4376, -0.864, 0.2489, 0.2764, -0.8506, 0.4472, 0.0001213, -0.9975, 0.07069, 0.3083, -0.949, 0.06618, 0.1539, -0.9562, 0.249, 0.1538, -0.9562, 0.2489, 0.3083, -0.949, 0.06618, 0.4376, -0.864, 0.2489, 0.3083, -0.949, 0.06618, 0.5862, -0.8071, 0.07069, 0.4376, -0.864, 0.249, 0.957, -0.1492, 0.2489, 0.957, 0.1492, 0.2489, 0.8944, -8.792e-06, 0.4472, 0.9487, -0.3081, 0.07069, 0.9978, -8.792e-07, 0.06618, 0.957, -0.1492, 0.249, 0.957, -0.1492, 0.2489, 0.9978, 7.365e-06, 0.06617, 0.957, 0.1492, 0.2489, 0.9978, 7.57e-07, 0.06618, 0.9487, 0.3081, 0.07069, 0.957, 0.1492, 0.249, 0.997, -1.343e-05, -0.07698, 0.9486, 0.3083, -0.07068, 0.9511, 0.309, -5.671e-06, 1.0, -1.62e-05, -5.587e-06, 0.9486, 0.3084, -0.07069, 0.8072, 0.5865, -0.06617, 0.809, 0.5878, -5.886e-06, 0.9511, 0.309, -5.749e-06, 0.9486, -0.3083, -0.07068, 0.997, 1.344e-05, -0.07698, 1.0, 1.624e-05, -5.619e-06, 0.9511, -0.309, -5.704e-06, -0.8066, -0.586, -0.07698, -0.5862, -0.8071, -0.0707, -0.5878, -0.809, -8.876e-06, -0.809, -0.5878, -9.082e-06, -0.3084, -0.949, -0.06617, -0.0001173, -0.9975, -0.07069, 1.433e-05, -1.0, -7.917e-06, -0.309, -0.9511, -8.556e-06, -0.9487, -0.3081, -0.07068, -0.8066, -0.586, -0.07698, -0.809, -0.5878, -9.197e-06, -0.9511, -0.309, -9.274e-06, 0.3081, 0.9482, -0.07698, -9.787e-05, 0.9975, -0.07068, -1.438e-05, 1.0, -7.698e-06, 0.309, 0.9511, -7.327e-06, -0.3083, 0.949, -0.06617, -0.5862, 0.8071, -0.07069, -0.5878, 0.809, -8.105e-06, -0.309, 0.9511, -7.883e-06, -0.5862, -0.8071, -0.07069, -0.3083, -0.949, -0.06617, -0.309, -0.9511, -8.246e-06, -0.5878, -0.809, -8.291e-06, 0.5864, 0.8069, -0.0707, 0.3081, 0.9482, -0.07698, 0.309, 0.9511, -6.713e-06, 0.5878, 0.809, -6.37e-06, -0.0001167, 0.9975, -0.07069, -0.3084, 0.949, -0.06617, -0.309, 0.9511, -5.305e-05, 1.489e-05, 1.0, -7.466e-06, 0.3081, -0.9482, -0.07698, 0.5864, -0.8069, -0.07068, 0.5878, -0.809, -6.795e-06, 0.309, -0.9511, -7.191e-06, 0.8072, -0.5865, -0.06617, 0.9486, -0.3084, -0.07069, 0.9511, -0.309, -5.36e-06, 0.809, -0.5878, -6.202e-06, -9.776e-05, -0.9975, -0.07068, 0.3081, -0.9482, -0.07698, 0.309, -0.9511, -7.78e-06, -1.428e-05, -1.0, -8.211e-06, -0.8066, 0.586, -0.07698, -0.9487, 0.3081, -0.07068, -0.9511, 0.309, -9.063e-06, -0.809, 0.5878, -8.868e-06, -0.9978, 1.689e-05, -0.06617, -0.9487, -0.3081, -0.07069, -0.9511, -0.309, -9.365e-06, -1.0, 1.696e-05, -9.162e-06, 0.5864, -0.8069, -0.07069, 0.8073, -0.5865, -0.06617, 0.809, -0.5878, -6.323e-06, 0.5878, -0.809, -5.976e-06, -0.5862, 0.8071, -0.0707, -0.8066, 0.586, -0.07698, -0.809, 0.5878, -8.805e-06, -0.5878, 0.809, -8.461e-06, 0.8073, 0.5865, -0.06617, 0.5864, 0.8069, -0.07069, 0.5878, 0.809, -5.985e-06, 0.809, 0.5878, -5.813e-06, -0.9487, 0.3081, -0.07069, -0.9978, -1.726e-05, -0.06617, -1.0, -1.733e-05, -9.119e-06, -0.9511, 0.309, -9.302e-06])] * 3)])

# ---- objects
ob_my_boy = bpy.data.objects.new('MY BOY', me_icosphere)
ob_sun = bpy.data.objects.new('Sun', light_sun)

# ---- transforms, parenting, visibility, modifiers, constraints
ob_my_boy.location = (0.0, 0.0, 0.0)
ob_my_boy.lineart.crease_threshold = 0.0
ob_sun.location = (-1.765, 0.04842, 0.9106)
ob_sun.rotation_euler = (-0.07012, -0.804, -0.3464)
ob_sun.lineart.crease_threshold = 0.0

# ---- collection membership
col_collection.objects.link(ob_my_boy)
col_collection.objects.link(ob_sun)

# ---- scene / render settings (as saved in the file)
scene.frame_start = 1; scene.frame_end = 60; scene.frame_set(1)
scene.render.engine = 'BLENDER_EEVEE_NEXT'
scene.cycles.use_denoising = False
scene.cycles.samples = 128
scene.cycles.sampling_pattern = 'TABULATED_SOBOL'
scene.cycles.use_adaptive_sampling = False
scene.cycles.use_light_tree = False
scene.view_settings.view_transform = 'Filmic'
bpy.context.view_layer.update()

# ---- added for rendering (the .blend has no active camera): camera
cam_auto = bpy.data.cameras.new('AutoCamera')
cam_auto.lens = 50.0
cam_auto.sensor_width = 36.0
cam_auto.clip_end = 1000.0
ob_auto_camera = bpy.data.objects.new('AutoCamera', cam_auto)
scene.collection.objects.link(ob_auto_camera)
ob_auto_camera.location = (1.07887, -1.29465, 1.2247)
ob_auto_camera.rotation_euler = (1.09748, -7.21219e-08, 0.694738)
scene.camera = ob_auto_camera
bpy.context.view_layer.update()

